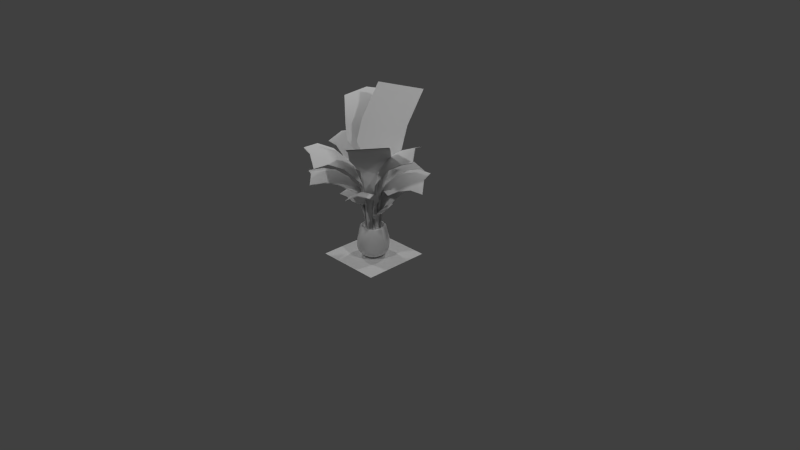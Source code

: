 # Source: plantmangrove.blend  (saved by Blender 2.70.0; exported with 4.5.12 LTS)
import bpy
from mathutils import Matrix  # noqa: F401  (used for matrix-valued properties, if any)

bpy.ops.wm.read_factory_settings(use_empty=True)
scene = bpy.context.scene
scene.name = 'Scene'

# ---- collections
col_collection_1 = bpy.data.collections.new('Collection 1'); scene.collection.children.link(col_collection_1)

# ---- materials (node trees are filled in below, after node groups)
mat_diffuse_001 = bpy.data.materials.new('DIFFUSE.001')
mat_diffuse_001.alpha_threshold = 0.0
mat_diffuse_001.use_transparent_shadow = False
mat_diffuse_001.specular_color = (0.1, 0.1, 0.1)
mat_diffuse_001.roughness = 0.5
mat_diffuse_001.line_color = (0.0, 0.0, 0.0, 1.0)
mat_diffuse = bpy.data.materials.new('DIFFUSE')
mat_diffuse.alpha_threshold = 0.0
mat_diffuse.use_transparent_shadow = False
mat_diffuse.specular_color = (0.1, 0.1, 0.1)
mat_diffuse.roughness = 0.5
mat_diffuse.line_color = (0.0, 0.0, 0.0, 1.0)

# ---- material node trees

# ---- world
world_world = bpy.data.worlds.new('World'); scene.world = world_world
world_world.color = (0.05088, 0.05088, 0.05088)
world_world.use_sun_shadow = False
world_world.sun_shadow_jitter_overblur = 0.0
world_world.cycles.sampling_method = 'NONE'
world_world.cycles.sample_map_resolution = 256
world_world.light_settings.ao_factor = 1.75

# ---- cameras
cam_camera = bpy.data.cameras.new('Camera')
cam_camera.clip_end = 100.0
cam_camera.lens = 35.0
cam_camera.sensor_width = 32.0
cam_camera.sensor_height = 18.0
cam_camera.ortho_scale = 7.314
cam_camera.dof.focus_distance = 0.0
cam_camera.dof.aperture_fstop = 128.0

# ---- lights
light_lamp_003 = bpy.data.lights.new('Lamp.003', 'POINT')
light_lamp_003.transmission_factor = 0.0
light_lamp_003.cutoff_distance = 30.0
light_lamp_003.energy = 100.0
light_lamp_003.shadow_buffer_clip_start = 1.001
light_lamp_003.shadow_soft_size = 0.1
light_lamp_003.shadow_maximum_resolution = 0.006
light_lamp_003.use_absolute_resolution = True
light_lamp_003.cycles.use_multiple_importance_sampling = False
light_lamp_002 = bpy.data.lights.new('Lamp.002', 'POINT')
light_lamp_002.transmission_factor = 0.0
light_lamp_002.cutoff_distance = 30.0
light_lamp_002.energy = 100.0
light_lamp_002.shadow_buffer_clip_start = 1.001
light_lamp_002.shadow_soft_size = 0.1
light_lamp_002.shadow_maximum_resolution = 0.006
light_lamp_002.use_absolute_resolution = True
light_lamp_002.cycles.use_multiple_importance_sampling = False
light_lamp_001 = bpy.data.lights.new('Lamp.001', 'POINT')
light_lamp_001.transmission_factor = 0.0
light_lamp_001.cutoff_distance = 30.0
light_lamp_001.energy = 100.0
light_lamp_001.shadow_buffer_clip_start = 1.001
light_lamp_001.shadow_soft_size = 0.1
light_lamp_001.shadow_maximum_resolution = 0.006
light_lamp_001.use_absolute_resolution = True
light_lamp_001.cycles.use_multiple_importance_sampling = False
light_lamp = bpy.data.lights.new('Lamp', 'POINT')
light_lamp.transmission_factor = 0.0
light_lamp.cutoff_distance = 30.0
light_lamp.energy = 100.0
light_lamp.shadow_buffer_clip_start = 1.001
light_lamp.shadow_soft_size = 0.1
light_lamp.shadow_maximum_resolution = 0.006
light_lamp.use_absolute_resolution = True
light_lamp.cycles.use_multiple_importance_sampling = False

# ---- meshes
me_s4studio_mesh_1 = bpy.data.meshes.new('s4studio_mesh_1')
me_s4studio_mesh_1.from_pydata([(0.02655, 0.1098, 0.6765), (-0.09064, 0.1031, 0.8288), (-0.4167, 0.4317, 1.128), (-0.08515, 0.1915, 0.9511), (-0.1084, 0.4995, 1.102), (-0.2274, 0.1177, 0.9183), (0.004029, 0.322, 0.9094), (0.04505, 0.05081, 0.5255), (-0.2286, 0.1189, 0.9134), (-0.08634, 0.1928, 0.9461), (-0.1096, 0.5008, 1.097), (0.02536, 0.1111, 0.6716), (-0.0456, 0.4046, 1.036), (-0.2001, 0.3716, 1.134), (-0.2744, 0.5056, 1.16), (-0.04789, 0.06757, 0.6694), (-0.3411, 0.2966, 1.106), (-0.09192, 0.1044, 0.8238), (-0.04688, 0.4059, 1.031), (-0.1851, 0.6361, 1.119), (0.005219, 0.3207, 0.9145), (0.3479, -0.1571, 0.7486), (0.04816, 0.07728, 0.3526), (-0.1989, 0.3704, 1.139), (-0.02152, 0.04221, 0.3399), (0.01016, 0.1696, 0.8436), (-0.4179, 0.433, 1.123), (0.01135, 0.1683, 0.8486), (0.3174, 0.0586, 0.7984), (-0.02033, 0.04093, 0.3448), (0.183, 0.07938, 0.7337), (-0.2756, 0.5069, 1.155), (-0.04908, 0.06885, 0.6643), (-0.2783, 0.2015, 1.04), (0.2247, 0.1088, 0.7348), (0.05814, 0.06244, 0.6914), (0.1417, 0.06574, 0.6722), (0.1072, 0.05329, 0.5113), (0.04267, 0.04981, 0.3303), (0.09522, 0.05191, 0.3183), (0.00705, 0.1002, 0.7847), (-0.1242, 0.004486, 0.7081), (-0.4616, -0.1435, 0.7462), (-0.1962, 0.0673, 0.782), (-0.4535, 0.07215, 0.8045), (-0.3053, -0.151, 0.7585), (-0.2972, 0.06464, 0.8168), (-0.4524, 0.06995, 0.8066), (-0.2961, 0.06244, 0.8188), (-0.07297, -0.05906, 0.319), (-0.08817, -0.06702, 0.5405), (-0.07096, -0.00705, 0.333), (-0.08588, -0.005402, 0.5571), (-0.1273, -0.07837, 0.6858), (-0.2044, -0.1483, 0.7238), (0.04267, 0.04862, 0.3333), (0.04505, 0.04962, 0.5286), (0.3007, 0.3076, 0.9), (0.1417, 0.06455, 0.6752), (0.2247, 0.1076, 0.7379), (0.05814, 0.06125, 0.6944), (0.00705, 0.09897, 0.7877), (0.08487, -0.04084, 0.7224), (0.06391, -0.03379, 0.3458), (-0.02445, -0.2408, 0.793), (0.01401, -0.3227, 0.9072), (-0.01172, -0.1051, 0.7301), (0.08249, -0.01666, 0.2258), (0.08048, -0.01602, 0.2281), (0.231, -0.1295, 0.9406), (0.185, 0.07883, 0.7315), (0.07517, 0.03543, 0.2378), (0.05741, -0.1214, 0.8434), (0.08515, -0.02902, 0.3634), (0.1925, -0.04743, 0.8264), (0.07645, 0.03259, 0.3777), (0.1437, -0.5464, 0.9769), (0.07142, -0.4177, 0.9644), (0.06629, -0.04898, 0.569), (0.09586, -0.2034, 0.9577), (0.08313, -0.02847, 0.3657), (-0.000824, -0.0694, 0.3464), (-0.003937, -0.09009, 0.5683), (-0.01593, -0.1004, 0.7336), (-0.02866, -0.2361, 0.7965), (0.3607, -0.353, 1.01), (0.07316, 0.03607, 0.2401), (0.08616, 0.03324, 0.5685), (0.1533, -0.2982, 1.015), (0.009797, -0.3181, 0.9106), (-0.008057, -0.08542, 0.5717), (0.0532, -0.1166, 0.8469), (-0.004944, -0.06473, 0.3498), (0.09165, -0.1987, 0.9611), (0.2884, -0.2243, 0.9978), (0.1418, -0.122, 0.611), (0.1114, 0.09385, 0.6608), (0.2155, -0.137, 0.6817), (0.3194, 0.05805, 0.7961), (0.3499, -0.1577, 0.7463), (0.09989, -0.05027, 0.547), (0.08817, 0.03259, 0.5661), (-0.1262, -0.08057, 0.6878), (-0.1231, 0.002289, 0.7102), (-0.2033, -0.1505, 0.7258), (-0.1951, 0.0651, 0.7841), (-0.4605, -0.1457, 0.7483), (-0.3042, -0.1532, 0.7606), (0.0315, 0.1696, 0.865), (0.2492, 0.1782, 0.8151), (0.08295, 0.2978, 0.9529), (0.3007, 0.3064, 0.903), (-0.07187, -0.06125, 0.3211), (-0.06986, -0.009247, 0.3351), (-0.08707, -0.06922, 0.5426), (-0.08478, -0.007599, 0.5592), (0.1072, 0.0521, 0.5143), (0.09522, 0.05063, 0.3213), (0.0315, 0.1708, 0.8619), (0.08295, 0.299, 0.9499), (0.2492, 0.1794, 0.812), (-0.1372, 0.2767, 1.067), (-0.2795, 0.2028, 1.035), (0.04697, 0.07856, 0.3476), (-0.3423, 0.2978, 1.101), (-0.1361, 0.2754, 1.072), (-0.1839, 0.6348, 1.124), (0.1093, 0.0944, 0.6631), (0.2135, -0.1363, 0.6839), (0.07444, 0.03324, 0.38), (0.1398, -0.1213, 0.6133), (0.2255, -0.4269, 1.027), (0.09788, -0.04972, 0.5493), (0.2268, -0.1247, 0.9441), (0.1883, -0.04276, 0.8299), (0.08066, -0.03617, 0.7259), (0.06208, -0.04422, 0.5724), (0.0597, -0.02912, 0.3492), (-0.2934, -0.1336, 1.028), (0.1491, -0.2935, 1.018), (0.2214, -0.4223, 1.031), (0.2842, -0.2196, 1.001), (0.3565, -0.3484, 1.014), (0.0672, -0.4129, 0.9679), (0.1395, -0.5417, 0.9804), (-0.08753, -0.4692, 1.091), (-0.3858, -0.2544, 1.132), (-0.1234, -0.1061, 0.9225), (-0.1242, -0.2218, 1.062), (-0.2166, -0.3426, 1.166), (0.004853, -0.3432, 1.001), (-0.09897, -0.04825, 0.6723), (-0.02271, -0.1959, 0.9085), (-0.08011, -0.04148, 0.3351), (-0.4575, -0.5804, 1.157), (-0.004761, -0.0889, 0.3258), (-0.026, -0.1142, 0.6704), (-0.3284, -0.7069, 1.081), (-0.4878, -0.3717, 1.159), (-0.1213, -0.1003, 0.9268), (-0.2145, -0.3368, 1.17), (0.006958, -0.3374, 1.005), (-0.08552, -0.4635, 1.095), (-0.3186, -0.4599, 1.193), (-0.6267, -0.4921, 1.122), (-0.3837, -0.2486, 1.136), (-0.2913, -0.1277, 1.032), (-0.1895, -0.5865, 1.117), (-0.1221, -0.216, 1.067), (-0.0206, -0.1902, 0.9128), (-0.09696, -0.04239, 0.6766), (-0.0239, -0.1084, 0.6748), (-0.4554, -0.5745, 1.161), (-0.0781, -0.03571, 0.3395), (-0.1875, -0.5808, 1.122), (-0.002655, -0.08313, 0.3301), (-0.3166, -0.4541, 1.197), (0.122, 0.09412, 0.8515), (-0.03873, 0.3142, 1.074), (0.08716, 0.1749, 0.972), (0.1293, 0.2745, 1.08), (0.2367, 0.2006, 0.8934), (0.2788, 0.3003, 1.001), (-0.4858, -0.3659, 1.163), (-0.3263, -0.7012, 1.086), (-0.6246, -0.4863, 1.127), (0.03681, -0.03626, 0.2555), (0.07425, 0.0119, 0.6491), (0.3759, 0.5435, 1.112), (-0.006043, 0.1141, 0.8546), (-0.08085, 0.2146, 0.9661), (0.3304, 0.4158, 1.079), (-0.08066, 0.2103, 0.9692), (0.1295, 0.2702, 1.083), (-0.03855, 0.3099, 1.077), (0.1222, 0.08982, 0.8546), (0.2369, 0.1963, 0.8965), (-0.02371, -0.01895, 0.2541), (0.01282, 0.4298, 1.152), (-0.02326, 0.02115, 0.6368), (0.2263, 0.5178, 1.191), (0.2791, 0.2959, 1.004), (0.1808, 0.39, 1.158), (0.05832, 0.5574, 1.185), (-0.00586, 0.1098, 0.8577), (-0.02353, -0.02326, 0.2572), (0.3761, 0.5392, 1.115), (0.3306, 0.4115, 1.082), (0.07444, 0.007599, 0.6522), (0.08735, 0.1706, 0.9751), (0.2338, 0.09339, 1.06), (0.3052, 0.3213, 1.157), (0.3874, 0.1298, 1.155), (0.1687, 0.03406, 0.94), (0.4945, -0.002747, 1.039), (0.2266, 0.5134, 1.194), (0.0586, 0.5531, 1.188), (0.013, 0.4255, 1.155), (0.181, 0.3857, 1.161), (0.341, -0.03919, 0.9435), (-0.02307, 0.01685, 0.64), (0.03699, -0.04056, 0.2587), (0.1516, 0.2848, 1.062), (0.02426, -0.0005494, 0.2345), (0.08762, 0.1408, 0.9437), (0.0737, 0.004395, 0.6686), (0.01053, 0.1051, 0.6631), (0.6612, 0.03388, 1.093), (-0.002289, 0.07059, 0.2352), (0.8366, 0.05539, 1.089), (0.4719, 0.3579, 1.211), (0.6472, 0.3794, 1.207), (0.5541, 0.1664, 1.209), (0.7295, 0.188, 1.205), (0.4949, -0.008515, 1.043), (0.3413, -0.04496, 0.9481), (0.3055, 0.3155, 1.161), (0.169, 0.02829, 0.9445), (0.3878, 0.1241, 1.159), (0.152, 0.2791, 1.066), (0.2342, 0.08753, 1.064), (0.08799, 0.135, 0.9482), (0.07407, -0.001373, 0.6731), (0.02463, -0.006409, 0.239), (-0.001923, 0.06482, 0.2397), (0.0109, 0.09934, 0.6676), (0.8369, 0.04962, 1.094), (0.4723, 0.352, 1.216), (0.5545, 0.1606, 1.214), (0.6476, 0.3736, 1.212), (0.2356, 0.2366, 1.379), (0.3096, 0.02646, 1.418), (0.4615, -0.1331, 1.343), (0.7299, 0.1822, 1.21), (0.8199, -0.0813, 1.524), (0.5939, 0.2884, 1.56), (0.6423, -0.08945, 1.45), (0.6845, 0.08964, 1.62), (0.6845, 0.08964, 1.62), (0.09247, 0.2143, 1.206), (0.6616, 0.02802, 1.098), (0.4832, 0.06043, 1.542), (0.3184, -0.1554, 1.17), (0.4163, 0.2803, 1.486), (0.1014, -0.08524, 0.7051), (0.158, -0.07993, 1.026), (0.1643, 0.0006409, 1.252), (0.05942, 0.07627, 1.028), (0.01447, 0.02893, 0.6968), (0.0455, -0.03379, 0.2343), (0.6804, 0.08588, 1.624), (-0.02692, 0.03845, 0.2339), (0.8158, -0.08515, 1.528), (0.5898, 0.2847, 1.564), (0.4574, -0.137, 1.347), (0.6804, 0.08588, 1.624), (0.6382, -0.0933, 1.454), (0.479, 0.05658, 1.546), (0.2315, 0.2327, 1.383), (0.3054, 0.02261, 1.422), (0.4122, 0.2765, 1.49), (0.3144, -0.1591, 1.174), (0.0553, 0.07242, 1.032), (0.1601, -0.003113, 1.256), (0.1539, -0.08378, 1.03), (0.08835, 0.2106, 1.21), (0.04175, -0.03791, 0.2383), (-0.03076, 0.03433, 0.238), (0.01071, 0.02481, 0.7008), (0.0976, -0.08936, 0.709), (0.4342, -0.07847, 1.585), (0.1073, -0.4533, 1.568), (0.6954, -0.3272, 1.747), (0.3685, -0.7022, 1.73), (0.3206, 0.03516, 1.407), (0.01282, -0.169, 1.186), (0.1383, -0.025, 1.193), (-0.006226, -0.3398, 1.39), (0.08991, -0.0009156, 0.7894), (0.01538, -0.0933, 0.3836), (0.07947, -0.01978, 0.387), (0.004486, -0.09888, 0.7849), (0.4392, -0.07847, 1.578), (0.1123, -0.4533, 1.561), (0.3735, -0.7022, 1.723), (0.7003, -0.3272, 1.74), (0.01785, -0.169, 1.18), (0.1434, -0.025, 1.186), (-0.00119, -0.3398, 1.384), (-0.5567, -0.5934, 1.474), (-0.1295, -0.7819, 1.375), (-0.4662, -0.4494, 1.515), (-0.3696, -0.2852, 1.433), (0.08451, -0.01978, 0.3802), (-0.3281, -0.6768, 1.477), (0.09485, -0.0009156, 0.7825), (-0.137, -0.3704, 1.452), (0.02042, -0.0933, 0.3769), (0.3257, 0.03516, 1.4), (0.009522, -0.09888, 0.7782), (0.05759, -0.4737, 1.333), (-0.039, -0.6379, 1.415), (0.1258, -0.3392, 1.174), (0.08323, -0.2137, 1.052), (-0.2375, -0.5328, 1.518), (-0.05988, -0.2402, 1.288), (-0.282, -0.1598, 1.253), (-0.1263, -0.1212, 1.101), (0.04349, -0.09989, 0.2466), (-0.4647, -0.4482, 1.518), (-0.08945, -0.07746, 0.7674), (-0.06931, -0.05008, 0.2728), (0.08121, -0.1528, 0.7277), (-0.3678, -0.2824, 1.434), (0.05942, -0.4709, 1.335), (-0.327, -0.6753, 1.482), (-0.2359, -0.5316, 1.521), (-0.1285, -0.7804, 1.379), (-0.5557, -0.5919, 1.478), (-0.1351, -0.3675, 1.453), (-0.03745, -0.6367, 1.418), (0.1276, -0.3364, 1.175), (-0.1244, -0.1185, 1.102), (0.08506, -0.2109, 1.053), (-0.2802, -0.1569, 1.254), (0.04532, -0.09705, 0.2478), (0.2952, 0.6033, 2.13), (-0.2623, 0.3789, 2.151), (-0.08762, -0.07471, 0.7687), (-0.05805, -0.2374, 1.29), (-0.04972, -0.02811, 0.3015), (0.06995, 0.02005, 0.2971), (-0.0412, -0.03269, 0.7522), (0.1182, 0.0315, 0.7463), (-0.06656, -0.01785, 1.239), (-0.2234, -0.03058, 1.498), (0.3342, 0.1938, 1.478), (0.3311, 0.2968, 1.757), (-0.2265, 0.07242, 1.778), (0.1477, 0.0683, 1.231), (-0.06748, -0.04734, 0.2741), (0.08304, -0.15, 0.7289), (0.2952, 0.6085, 2.13), (0.3311, 0.3021, 1.757), (-0.06656, -0.01264, 1.239), (-0.2623, 0.3841, 2.151), (-0.2265, 0.07773, 1.778), (-0.2234, -0.02536, 1.498), (-0.1868, 0.2677, 1.235), (-0.4225, 0.1127, 1.358), (-0.3403, 0.3042, 1.36), (-0.2313, 0.003021, 1.1), (-0.5027, -0.03754, 1.244), (0.1477, 0.07361, 1.231), (-0.04972, -0.02289, 0.3015), (0.3342, 0.199, 1.478), (0.06995, 0.02527, 0.2971), (-0.3491, -0.07398, 1.119), (0.1182, 0.03671, 0.7463), (-0.0412, -0.02738, 0.7522), (-0.1539, 0.135, 1.102), (-0.03598, 0.04788, 0.3372), (-0.8447, 0.0206, 1.315), (-0.6693, -0.0009156, 1.31), (-0.14, -0.001373, 0.8273), (-0.269, 0.07618, 1.233), (-0.2663, 0.07618, 1.24), (-0.3377, 0.3042, 1.367), (-0.42, 0.1127, 1.365), (-0.2287, 0.003021, 1.106), (-0.5, -0.03754, 1.25), (-0.7646, 0.1708, 1.429), (-0.6824, 0.3623, 1.431), (-0.507, 0.3407, 1.427), (-0.5893, 0.1492, 1.425), (-0.3465, -0.07398, 1.126), (-0.08991, -0.006409, 0.3348), (-0.07682, 0.09934, 0.8218), (-0.08726, -0.006409, 0.3416), (-0.1373, -0.001373, 0.8341), (-0.8421, 0.0206, 1.321), (-0.1513, 0.135, 1.109), (-0.1841, 0.2677, 1.242), (-0.6667, -0.0009156, 1.317), (-0.5463, 0.7535, 1.91), (-0.3357, 0.2532, 1.74), (-0.2445, 0.5035, 1.705), (-0.6835, 0.1821, 1.804), (-0.8345, 0.3071, 1.866), (-0.03333, 0.04788, 0.3439), (-0.5044, 0.3407, 1.433), (-0.07416, 0.09934, 0.8285), (-0.5866, 0.1492, 1.431), (-0.5325, 0.05713, 1.661), (-0.762, 0.1708, 1.436), (-0.6797, 0.3623, 1.438), (-0.4006, -0.04267, 1.475), (-0.1125, 0.4037, 1.519), (-0.2037, 0.1534, 1.555), (-0.4866, 0.3781, 1.883), (-0.3954, 0.6285, 1.847), (-0.6676, 0.5365, 1.963), (-0.5496, 0.7539, 1.903), (-0.3389, 0.2536, 1.733), (-0.2477, 0.5039, 1.697), (-0.6867, 0.1826, 1.796), (-0.5357, 0.05759, 1.653), (-0.03726, -0.04761, 0.3175), (0.03864, 0.07398, 0.3398), (0.00531, 0.1199, 0.9403), (-0.1096, -0.064, 0.9067), (-0.8377, 0.3075, 1.859), (-0.2133, 0.003845, 1.292), (-0.07233, 0.2297, 1.333), (-0.2069, 0.1538, 1.547), (-0.1157, 0.4041, 1.511), (-0.4898, 0.3786, 1.875), (-0.3986, 0.6289, 1.84), (-0.6708, 0.537, 1.955), (-0.07554, 0.2302, 1.326), (-0.03745, 0.06482, 2.834e-09), (-0.06482, -0.03745, -1.637e-09), (0.06482, -0.03745, -1.637e-09), (0.03745, -0.06482, -2.834e-09), (-0.03745, -0.06482, -2.834e-09), (-0.2165, 0.004303, 1.284), (-0.04047, -0.04715, 0.3099), (0.03543, 0.07444, 0.3321), (-0.4038, -0.04221, 1.467), (0.0, -0.07489, -3.274e-09), (0.002014, 0.1204, 0.9326), (-0.1128, -0.06354, 0.899), (-0.07489, 0.0, 0.0), (0.06482, 0.03745, 1.637e-09), (0.06482, -0.03745, -1.637e-09), (0.03745, 0.06482, 2.834e-09), (0.0, 0.07489, 3.274e-09), (-0.06482, 0.03745, 1.637e-09), (0.03745, 0.06482, 2.834e-09), (0.06482, 0.03745, 1.637e-09), (0.07489, 0.0, 0.0), (-0.1205, -0.06958, 0.02619), (-0.1391, -1.145e-09, 0.02619), (-0.07489, 0.0, 0.0), (-0.03745, -0.06482, -2.834e-09), (0.03745, -0.06482, -2.834e-09), (0.0, -0.07489, -3.274e-09), (-0.06482, -0.03745, -1.637e-09), (0.07489, 0.0, 0.0), (0.07489, 0.0, 0.0), (0.0, -0.1311, 0.3883), (-0.07489, 0.0, 0.0), (-0.06482, 0.03745, 1.637e-09), (0.0, 0.07489, 3.274e-09), (-0.03745, 0.06482, 2.834e-09), (-0.06556, -0.1135, 0.3883), (-0.1228, -0.07087, 0.4217), (-0.1417, -1.843e-08, 0.4217), (-0.1311, -1.697e-08, 0.3883), (-0.1135, -0.06556, 0.3883), (-0.06556, -0.1135, 0.3883), (-0.1135, -0.06556, 0.3883), (0.0, -0.1311, 0.3883), (-0.1391, -1.145e-09, 0.02619), (0.1135, -0.06556, 0.3883), (-0.07087, -0.1228, 0.4217), (0.06556, -0.1135, 0.3883), (0.0, -0.1417, 0.4217), (0.1135, -0.06556, 0.3883), (0.1228, -0.07087, 0.4217), (0.1311, -1.697e-08, 0.3883), (0.1417, -1.843e-08, 0.4217), (0.0, -0.1417, 0.4217), (-0.07087, -0.1228, 0.4217), (0.06556, -0.1135, 0.3883), (0.07087, -0.1228, 0.4217), (0.1228, -0.07087, 0.4217), (0.1417, -1.843e-08, 0.4217), (-0.1417, -1.843e-08, 0.4217), (-0.1228, -0.07087, 0.4217), (0.07087, -0.1228, 0.4217), (0.0, -0.1391, 0.02619), (-0.06958, -0.1205, 0.02619), (0.1391, -1.145e-09, 0.02619), (0.06958, -0.1205, 0.02619), (-0.09128, -0.1581, 0.06198), (0.1205, -0.06958, 0.02619), (0.0, -0.1826, 0.06198), (-0.1826, -2.709e-09, 0.06198), (0.1826, -2.709e-09, 0.06198), (0.09128, -0.1581, 0.06198), (-0.1581, -0.09128, 0.06198), (-0.181, -0.1046, 0.1243), (-0.209, -5.435e-09, 0.1243), (0.181, -0.1046, 0.1243), (-0.1046, -0.181, 0.1243), (0.0, -0.209, 0.1243), (0.1581, -0.09128, 0.06198), (0.2141, -8.749e-09, 0.2001), (0.1689, -1.787e-08, 0.4088), (-0.2141, -8.749e-09, 0.2001), (-0.1854, -0.107, 0.2001), (-0.1689, -1.787e-08, 0.4088), (-0.107, -0.1854, 0.2001), (-0.08442, -0.1463, 0.4088), (0.0, -0.1689, 0.4088), (0.0, -0.2141, 0.2001), (-0.1463, -0.08442, 0.4088), (0.1046, -0.181, 0.1243), (0.209, -5.435e-09, 0.1243), (0.06556, 0.1135, 0.3883), (0.107, -0.1854, 0.2001), (0.1854, -0.107, 0.2001), (0.1463, -0.08442, 0.4088), (0.08442, -0.1463, 0.4088), (0.0, 0.1311, 0.3883), (-0.06556, 0.1135, 0.3883), (-0.1417, -1.843e-08, 0.4217), (-0.1135, 0.06556, 0.3883), (-0.1228, 0.07087, 0.4217), (-0.07087, 0.1228, 0.4217), (-0.06556, 0.1135, 0.3883), (0.0, 0.1417, 0.4217), (-0.1135, 0.06556, 0.3883), (0.1135, 0.06556, 0.3883), (0.0, 0.1311, 0.3883), (-0.1311, -1.697e-08, 0.3883), (0.1311, -1.697e-08, 0.3883), (0.1228, 0.07087, 0.4217), (0.1311, -1.697e-08, 0.3883), (0.1417, -1.843e-08, 0.4217), (-0.1311, -1.697e-08, 0.3883), (0.06556, 0.1135, 0.3883), (0.0, 0.1417, 0.4217), (0.1135, 0.06556, 0.3883), (0.07087, 0.1228, 0.4217), (0.1417, -1.843e-08, 0.4217), (-0.1417, -1.843e-08, 0.4217), (-0.1228, 0.07087, 0.4217), (-0.07087, 0.1228, 0.4217), (0.1228, 0.07087, 0.4217), (0.0, 0.1391, 0.02619), (0.07087, 0.1228, 0.4217), (-0.1205, 0.06958, 0.02619), (-0.06958, 0.1205, 0.02619), (0.1205, 0.06958, 0.02619), (0.1391, -1.145e-09, 0.02619), (0.06958, 0.1205, 0.02619), (0.0, 0.1826, 0.06198), (-0.1826, -2.709e-09, 0.06198), (-0.1581, 0.09128, 0.06198), (-0.09128, 0.1581, 0.06198), (0.1826, -2.709e-09, 0.06198), (0.09128, 0.1581, 0.06198), (0.1581, 0.09128, 0.06198), (0.0, 0.209, 0.1243), (-0.1046, 0.181, 0.1243), (-0.209, -5.435e-09, 0.1243), (-0.181, 0.1046, 0.1243), (0.209, -5.435e-09, 0.1243), (0.0, 0.2141, 0.2001), (0.0, 0.1689, 0.4088), (0.181, 0.1046, 0.1243), (0.1046, 0.181, 0.1243), (-0.08442, 0.1463, 0.4088), (-0.1463, 0.08442, 0.4088), (-0.107, 0.1854, 0.2001), (-0.1854, 0.107, 0.2001), (-0.1689, -1.787e-08, 0.4088), (0.1689, -1.787e-08, 0.4088), (-0.2141, -8.749e-09, 0.2001), (0.2141, -8.749e-09, 0.2001), (0.107, 0.1854, 0.2001), (0.08442, 0.1463, 0.4088), (0.1854, 0.107, 0.2001), (0.1463, 0.08442, 0.4088)], [], [(44, 45, 42), (44, 46, 45), (45, 46, 43), (45, 43, 54), (54, 43, 41), (54, 41, 53), (53, 41, 52), (53, 52, 50), (50, 52, 51), (50, 51, 49), (107, 47, 106), (107, 48, 47), (105, 48, 107), (105, 107, 104), (103, 105, 104), (103, 104, 102), (115, 103, 102), (115, 102, 114), (113, 115, 114), (113, 114, 112), (109, 111, 110), (109, 110, 108), (59, 109, 108), (59, 108, 61), (59, 61, 60), (59, 60, 58), (58, 60, 56), (58, 56, 116), (116, 56, 55), (116, 55, 117), (120, 119, 57), (120, 118, 119), (118, 120, 34), (118, 34, 40), (34, 35, 40), (34, 36, 35), (36, 7, 35), (36, 37, 7), (37, 38, 7), (37, 39, 38), (123, 24, 32), (123, 32, 11), (11, 32, 17), (11, 17, 25), (25, 17, 9), (6, 25, 9), (6, 9, 121), (6, 121, 18), (18, 121, 13), (18, 13, 10), (8, 9, 17), (122, 9, 8), (122, 121, 9), (124, 121, 122), (124, 13, 121), (124, 31, 13), (10, 13, 31), (10, 31, 19), (124, 26, 31), (22, 15, 29), (22, 0, 15), (0, 1, 15), (0, 27, 1), (1, 27, 3), (3, 5, 1), (33, 5, 3), (33, 3, 125), (16, 33, 125), (27, 20, 3), (20, 125, 3), (20, 12, 125), (12, 23, 125), (16, 125, 23), (14, 16, 23), (14, 2, 16), (12, 4, 23), (4, 14, 23), (4, 126, 14), (128, 21, 28), (128, 28, 30), (130, 128, 30), (130, 30, 127), (130, 127, 87), (130, 87, 132), (132, 87, 129), (132, 129, 80), (80, 129, 86), (80, 86, 68), (97, 98, 99), (97, 70, 98), (70, 97, 95), (70, 95, 96), (95, 101, 96), (95, 100, 101), (100, 75, 101), (100, 73, 75), (73, 71, 75), (73, 67, 71), (81, 63, 78), (81, 78, 82), (82, 78, 62), (82, 62, 66), (66, 62, 72), (64, 66, 72), (64, 72, 79), (64, 79, 65), (65, 79, 88), (65, 88, 77), (74, 72, 62), (69, 72, 74), (69, 79, 72), (94, 79, 69), (94, 88, 79), (94, 131, 88), (77, 88, 131), (77, 131, 76), (94, 85, 131), (92, 136, 137), (92, 90, 136), (90, 135, 136), (90, 83, 135), (135, 83, 91), (91, 134, 135), (133, 134, 91), (133, 91, 93), (141, 133, 93), (83, 84, 91), (84, 93, 91), (84, 89, 93), (89, 139, 93), (141, 93, 139), (140, 141, 139), (140, 142, 141), (89, 143, 139), (143, 140, 139), (143, 144, 140), (156, 153, 155), (151, 153, 156), (147, 151, 156), (147, 156, 152), (147, 152, 148), (138, 147, 148), (138, 148, 149), (138, 149, 146), (146, 149, 163), (146, 163, 158), (150, 148, 152), (150, 145, 148), (148, 145, 149), (167, 149, 145), (167, 163, 149), (167, 154, 163), (158, 163, 154), (158, 154, 164), (167, 157, 154), (173, 171, 175), (173, 170, 171), (171, 170, 159), (171, 159, 169), (169, 159, 168), (168, 161, 169), (162, 161, 168), (162, 168, 160), (174, 162, 160), (159, 166, 168), (166, 160, 168), (166, 165, 160), (165, 176, 160), (174, 160, 176), (172, 174, 176), (172, 184, 174), (165, 183, 176), (183, 172, 176), (183, 185, 172), (199, 186, 197), (187, 186, 199), (187, 199, 189), (187, 189, 177), (177, 189, 179), (181, 177, 179), (181, 179, 180), (181, 180, 182), (182, 180, 202), (182, 202, 191), (190, 179, 189), (178, 179, 190), (178, 180, 179), (198, 180, 178), (198, 202, 180), (203, 202, 198), (203, 200, 202), (191, 202, 200), (191, 200, 188), (221, 220, 205), (221, 208, 220), (208, 204, 220), (208, 195, 204), (204, 195, 209), (209, 192, 204), (194, 192, 209), (194, 209, 193), (217, 194, 193), (217, 193, 218), (216, 217, 218), (195, 196, 209), (196, 193, 209), (196, 201, 193), (201, 218, 193), (201, 207, 218), (207, 215, 218), (216, 218, 215), (207, 206, 215), (226, 223, 228), (225, 223, 226), (224, 225, 226), (213, 225, 224), (213, 224, 210), (219, 213, 210), (219, 210, 212), (219, 212, 214), (214, 212, 232), (214, 232, 227), (222, 210, 224), (211, 210, 222), (211, 212, 210), (230, 212, 211), (230, 232, 212), (231, 232, 230), (231, 233, 232), (227, 232, 233), (227, 233, 229), (243, 245, 244), (243, 242, 245), (242, 241, 245), (242, 237, 241), (241, 237, 240), (240, 239, 241), (236, 239, 240), (236, 240, 238), (247, 236, 238), (247, 238, 248), (249, 247, 248), (237, 235, 240), (235, 238, 240), (235, 234, 238), (234, 248, 238), (234, 260, 248), (260, 253, 248), (249, 248, 253), (260, 246, 253), (254, 256, 258), (258, 256, 261), (256, 252, 261), (261, 252, 251), (261, 251, 263), (255, 261, 263), (255, 257, 261), (252, 262, 251), (251, 262, 266), (251, 266, 250), (263, 251, 250), (262, 265, 266), (265, 267, 266), (259, 266, 267), (250, 266, 259), (264, 267, 265), (264, 268, 267), (264, 269, 268), (268, 269, 271), (276, 272, 270), (276, 270, 277), (274, 276, 277), (274, 277, 279), (281, 274, 279), (281, 279, 283), (284, 281, 283), (282, 284, 283), (289, 284, 282), (279, 277, 280), (279, 280, 278), (283, 279, 278), (283, 278, 285), (283, 285, 282), (277, 273, 280), (277, 275, 273), (289, 282, 288), (286, 289, 288), (286, 288, 287), (291, 293, 292), (291, 292, 290), (297, 291, 290), (297, 290, 294), (297, 294, 296), (297, 296, 295), (301, 295, 296), (301, 296, 298), (301, 298, 300), (301, 300, 299), (303, 305, 304), (303, 302, 305), (302, 303, 308), (302, 308, 318), (308, 307, 318), (308, 306, 307), (307, 306, 319), (307, 319, 315), (319, 313, 315), (319, 317, 313), (311, 314, 309), (311, 324, 314), (321, 314, 324), (321, 310, 314), (311, 312, 324), (324, 312, 316), (316, 321, 324), (320, 321, 316), (320, 316, 325), (320, 325, 322), (323, 322, 325), (312, 326, 316), (316, 326, 325), (327, 325, 326), (323, 325, 327), (330, 323, 327), (330, 332, 323), (331, 332, 330), (331, 328, 332), (329, 338, 335), (329, 335, 336), (333, 329, 336), (333, 336, 339), (344, 333, 339), (344, 339, 349), (349, 342, 344), (335, 340, 336), (340, 339, 336), (340, 334, 339), (334, 349, 339), (334, 341, 349), (341, 343, 349), (349, 343, 342), (348, 342, 343), (348, 343, 361), (360, 348, 361), (335, 337, 340), (360, 361, 345), (357, 346, 347), (357, 347, 358), (356, 357, 358), (356, 358, 355), (359, 356, 355), (359, 355, 354), (359, 354, 352), (359, 352, 353), (351, 353, 352), (351, 352, 350), (363, 365, 362), (363, 366, 365), (366, 363, 375), (366, 375, 367), (367, 375, 373), (367, 373, 364), (373, 379, 364), (373, 378, 379), (379, 378, 376), (379, 376, 374), (396, 397, 381), (396, 384, 397), (384, 380, 397), (384, 371, 380), (380, 371, 385), (385, 368, 380), (370, 368, 385), (370, 385, 369), (393, 370, 369), (393, 369, 394), (392, 393, 394), (371, 377, 385), (385, 377, 372), (385, 372, 369), (372, 394, 369), (372, 383, 394), (383, 391, 394), (392, 394, 391), (383, 382, 391), (411, 398, 409), (399, 398, 411), (399, 411, 401), (399, 401, 389), (389, 401, 386), (395, 389, 386), (390, 395, 386), (390, 386, 388), (390, 388, 412), (390, 412, 403), (402, 386, 401), (387, 386, 402), (387, 388, 386), (410, 388, 387), (410, 412, 388), (415, 412, 410), (415, 414, 412), (403, 412, 414), (403, 414, 400), (420, 404, 421), (420, 421, 419), (406, 420, 419), (406, 419, 405), (417, 406, 405), (417, 405, 418), (417, 418, 433), (419, 421, 408), (419, 408, 407), (405, 419, 407), (405, 407, 413), (418, 405, 413), (418, 413, 416), (418, 416, 432), (432, 433, 418), (432, 429, 433), (432, 430, 429), (428, 429, 430), (428, 430, 427), (438, 422, 437), (438, 437, 436), (431, 438, 436), (431, 436, 425), (425, 436, 423), (425, 423, 426), (426, 423, 434), (426, 434, 448), (436, 437, 424), (436, 424, 423), (423, 424, 435), (423, 435, 434), (434, 435, 439), (439, 445, 434), (448, 434, 445), (445, 439, 450), (445, 450, 451), (451, 450, 447), (451, 447, 446), (444, 441, 449), (449, 441, 443), (443, 441, 442), (442, 441, 469), (469, 441, 452), (452, 453, 469), (452, 455, 453), (452, 456, 455), (457, 456, 452), (440, 456, 457), (503, 454, 468), (503, 506, 454), (506, 465, 454), (506, 504, 465), (504, 466, 465), (504, 501, 466), (501, 464, 466), (517, 506, 503), (510, 506, 517), (510, 504, 506), (507, 504, 510), (507, 501, 504), (505, 501, 507), (505, 502, 501), (501, 502, 464), (502, 467, 464), (517, 503, 509), (514, 517, 509), (528, 517, 514), (528, 510, 517), (516, 510, 528), (516, 507, 510), (515, 507, 516), (515, 505, 507), (514, 509, 529), (532, 514, 529), (531, 514, 532), (531, 528, 514), (526, 528, 531), (526, 516, 528), (523, 516, 526), (523, 515, 516), (521, 515, 523), (521, 512, 515), (512, 505, 515), (532, 529, 518), (518, 533, 532), (532, 533, 534), (532, 534, 531), (531, 534, 525), (531, 525, 526), (526, 525, 524), (526, 524, 523), (523, 524, 527), (523, 527, 521), (518, 519, 533), (519, 496, 533), (533, 496, 500), (533, 500, 534), (534, 500, 492), (534, 492, 525), (525, 492, 493), (525, 493, 524), (524, 493, 499), (524, 499, 527), (519, 497, 496), (527, 499, 498), (527, 498, 522), (521, 527, 522), (521, 522, 520), (520, 512, 521), (520, 513, 512), (513, 511, 512), (512, 511, 505), (505, 511, 461), (505, 461, 502), (502, 461, 467), (461, 463, 467), (461, 462, 463), (513, 508, 511), (511, 508, 462), (511, 462, 461), (566, 460, 459), (566, 459, 565), (566, 565, 574), (566, 574, 572), (572, 574, 582), (572, 582, 579), (579, 582, 594), (579, 594, 591), (565, 459, 458), (565, 458, 567), (565, 567, 573), (565, 573, 574), (574, 573, 583), (574, 583, 582), (582, 583, 592), (582, 592, 594), (593, 594, 592), (593, 595, 594), (595, 591, 594), (595, 589, 591), (567, 458, 473), (567, 473, 561), (567, 561, 568), (567, 568, 573), (573, 568, 575), (573, 575, 583), (583, 575, 580), (583, 580, 592), (581, 592, 580), (581, 593, 592), (561, 473, 474), (561, 474, 564), (561, 564, 571), (561, 571, 568), (568, 571, 576), (568, 576, 575), (575, 576, 586), (575, 586, 580), (584, 580, 586), (584, 581, 580), (564, 474, 472), (564, 472, 563), (564, 563, 570), (564, 570, 571), (571, 570, 578), (571, 578, 576), (576, 578, 587), (576, 587, 586), (585, 586, 587), (585, 584, 586), (563, 472, 471), (563, 471, 483), (570, 563, 483), (570, 483, 569), (570, 569, 577), (570, 577, 578), (578, 577, 590), (578, 590, 587), (588, 587, 590), (588, 585, 587), (557, 585, 588), (557, 558, 585), (558, 584, 585), (558, 559, 584), (559, 581, 584), (559, 553, 581), (553, 593, 581), (553, 562, 593), (562, 595, 593), (562, 560, 595), (560, 589, 595), (560, 556, 589), (481, 475, 546), (546, 475, 470), (546, 470, 486), (546, 486, 484), (546, 484, 547), (544, 546, 547), (530, 546, 544), (535, 546, 530), (541, 546, 535), (541, 543, 546), (477, 479, 478), (477, 476, 479), (476, 480, 479), (476, 485, 480), (485, 482, 480), (485, 487, 482), (487, 494, 482), (487, 495, 494), (495, 488, 494), (495, 489, 488), (489, 490, 488), (489, 491, 490), (538, 537, 551), (538, 539, 537), (536, 539, 538), (536, 540, 539), (545, 540, 536), (545, 542, 540), (552, 542, 545), (552, 555, 542), (554, 555, 552), (554, 548, 555), (549, 548, 554), (549, 550, 548)])
me_s4studio_mesh_1.polygons.foreach_set('use_smooth', [True] * 630)
_uv = me_s4studio_mesh_1.uv_layers.new(name='uv_0')
_uv.uv.foreach_set('vector', [0.9003, 0.6437, 0.6759, 0.5883, 0.6961, 0.6437, 0.9003, 0.6437, 0.9257, 0.5883, 0.6759, 0.5883, 0.6759, 0.5883, 0.9257, 0.5883, 0.9161, 0.5522, 0.6759, 0.5883, 0.9161, 0.5522, 0.6744, 0.5522, 0.6744, 0.5522, 0.9161, 0.5522, 0.8325, 0.5208, 0.6744, 0.5522, 0.8325, 0.5208, 0.7397, 0.5208, 0.7397, 0.5208, 0.8325, 0.5208, 0.8298, 0.4706, 0.7397, 0.5208, 0.8298, 0.4706, 0.7608, 0.4706, 0.7608, 0.4706, 0.8298, 0.4706, 0.8234, 0.3974, 0.7608, 0.4706, 0.8234, 0.3974, 0.7651, 0.3974, 0.6759, 0.5883, 0.9003, 0.6437, 0.6961, 0.6437, 0.6759, 0.5883, 0.9257, 0.5883, 0.9003, 0.6437, 0.9161, 0.5522, 0.9257, 0.5883, 0.6759, 0.5883, 0.9161, 0.5522, 0.6759, 0.5883, 0.6744, 0.5522, 0.8325, 0.5208, 0.9161, 0.5522, 0.6744, 0.5522, 0.8325, 0.5208, 0.6744, 0.5522, 0.7397, 0.5208, 0.8298, 0.4706, 0.8325, 0.5208, 0.7397, 0.5208, 0.8298, 0.4706, 0.7397, 0.5208, 0.7608, 0.4706, 0.8234, 0.3974, 0.8298, 0.4706, 0.7608, 0.4706, 0.8234, 0.3974, 0.7608, 0.4706, 0.7651, 0.3974, 0.9274, 0.5837, 0.9046, 0.6437, 0.7024, 0.6437, 0.9274, 0.5837, 0.7024, 0.6437, 0.6759, 0.5837, 0.9109, 0.5509, 0.9274, 0.5837, 0.6759, 0.5837, 0.9109, 0.5509, 0.6759, 0.5837, 0.6716, 0.5509, 0.9109, 0.5509, 0.6716, 0.5509, 0.7456, 0.5235, 0.9109, 0.5509, 0.7456, 0.5235, 0.8375, 0.5235, 0.8375, 0.5235, 0.7456, 0.5235, 0.7711, 0.4728, 0.8375, 0.5235, 0.7711, 0.4728, 0.8395, 0.4728, 0.8395, 0.4728, 0.7711, 0.4728, 0.7778, 0.4152, 0.8395, 0.4728, 0.7778, 0.4152, 0.8355, 0.4152, 0.9274, 0.5837, 0.7024, 0.6437, 0.9046, 0.6437, 0.9274, 0.5837, 0.6759, 0.5837, 0.7024, 0.6437, 0.6759, 0.5837, 0.9274, 0.5837, 0.9109, 0.5509, 0.6759, 0.5837, 0.9109, 0.5509, 0.6716, 0.5509, 0.9109, 0.5509, 0.7456, 0.5235, 0.6716, 0.5509, 0.9109, 0.5509, 0.8375, 0.5235, 0.7456, 0.5235, 0.8375, 0.5235, 0.7711, 0.4728, 0.7456, 0.5235, 0.8375, 0.5235, 0.8395, 0.4728, 0.7711, 0.4728, 0.8395, 0.4728, 0.7778, 0.4152, 0.7711, 0.4728, 0.8395, 0.4728, 0.8355, 0.4152, 0.7778, 0.4152, 0.8023, 0.06039, 0.7062, 0.05874, 0.7039, 0.1606, 0.8023, 0.06039, 0.7039, 0.1606, 0.8099, 0.1621, 0.8099, 0.1621, 0.7039, 0.1606, 0.6851, 0.2123, 0.8099, 0.1621, 0.6851, 0.2123, 0.8353, 0.2178, 0.8353, 0.2178, 0.6851, 0.2123, 0.7683, 0.2535, 0.9475, 0.2552, 0.8353, 0.2178, 0.7683, 0.2535, 0.9475, 0.2552, 0.7683, 0.2535, 0.7685, 0.2951, 0.9475, 0.2552, 0.7685, 0.2951, 0.9439, 0.3017, 0.9439, 0.3017, 0.7685, 0.2951, 0.7687, 0.3291, 0.9439, 0.3017, 0.7687, 0.3291, 0.9136, 0.3412, 0.585, 0.25, 0.7683, 0.2535, 0.6851, 0.2123, 0.5954, 0.2931, 0.7683, 0.2535, 0.585, 0.25, 0.5954, 0.2931, 0.7685, 0.2951, 0.7683, 0.2535, 0.6112, 0.3287, 0.7685, 0.2951, 0.5954, 0.2931, 0.6112, 0.3287, 0.7687, 0.3291, 0.7685, 0.2951, 0.6112, 0.3287, 0.7693, 0.3774, 0.7687, 0.3291, 0.9136, 0.3412, 0.7687, 0.3291, 0.7693, 0.3774, 0.9136, 0.3412, 0.7693, 0.3774, 0.9229, 0.3922, 0.6112, 0.3287, 0.6104, 0.376, 0.7693, 0.3774, 0.8023, 0.06039, 0.7039, 0.1606, 0.7062, 0.05874, 0.8023, 0.06039, 0.8099, 0.1621, 0.7039, 0.1606, 0.8099, 0.1621, 0.6851, 0.2123, 0.7039, 0.1606, 0.8099, 0.1621, 0.8353, 0.2178, 0.6851, 0.2123, 0.6851, 0.2123, 0.8353, 0.2178, 0.7683, 0.2535, 0.7683, 0.2535, 0.585, 0.25, 0.6851, 0.2123, 0.5954, 0.2931, 0.585, 0.25, 0.7683, 0.2535, 0.5954, 0.2931, 0.7683, 0.2535, 0.7685, 0.2951, 0.6112, 0.3287, 0.5954, 0.2931, 0.7685, 0.2951, 0.8353, 0.2178, 0.9475, 0.2552, 0.7683, 0.2535, 0.9475, 0.2552, 0.7685, 0.2951, 0.7683, 0.2535, 0.9475, 0.2552, 0.9439, 0.3017, 0.7685, 0.2951, 0.9439, 0.3017, 0.7687, 0.3291, 0.7685, 0.2951, 0.6112, 0.3287, 0.7685, 0.2951, 0.7687, 0.3291, 0.7693, 0.3774, 0.6112, 0.3287, 0.7687, 0.3291, 0.7693, 0.3774, 0.6104, 0.376, 0.6112, 0.3287, 0.9439, 0.3017, 0.9136, 0.3412, 0.7687, 0.3291, 0.9136, 0.3412, 0.7693, 0.3774, 0.7687, 0.3291, 0.9136, 0.3412, 0.9229, 0.3922, 0.7693, 0.3774, 0.9258, 0.5875, 0.9183, 0.6437, 0.7072, 0.6437, 0.9258, 0.5875, 0.7072, 0.6437, 0.6759, 0.5875, 0.9021, 0.5516, 0.9258, 0.5875, 0.6759, 0.5875, 0.9021, 0.5516, 0.6759, 0.5875, 0.6836, 0.5516, 0.9021, 0.5516, 0.6836, 0.5516, 0.7392, 0.5218, 0.9021, 0.5516, 0.7392, 0.5218, 0.8231, 0.5217, 0.8231, 0.5217, 0.7392, 0.5218, 0.7558, 0.4573, 0.8231, 0.5217, 0.7558, 0.4573, 0.8182, 0.4573, 0.8182, 0.4573, 0.7558, 0.4573, 0.7654, 0.4094, 0.8182, 0.4573, 0.7654, 0.4094, 0.8181, 0.4094, 0.9258, 0.5875, 0.7072, 0.6437, 0.9183, 0.6437, 0.9258, 0.5875, 0.6759, 0.5875, 0.7072, 0.6437, 0.6759, 0.5875, 0.9258, 0.5875, 0.9021, 0.5516, 0.6759, 0.5875, 0.9021, 0.5516, 0.6836, 0.5516, 0.9021, 0.5516, 0.7392, 0.5218, 0.6836, 0.5516, 0.9021, 0.5516, 0.8231, 0.5217, 0.7392, 0.5218, 0.8231, 0.5217, 0.7558, 0.4573, 0.7392, 0.5218, 0.8231, 0.5217, 0.8182, 0.4573, 0.7558, 0.4573, 0.8182, 0.4573, 0.7654, 0.4094, 0.7558, 0.4573, 0.8182, 0.4573, 0.8181, 0.4094, 0.7654, 0.4094, 0.83, 0.1071, 0.7448, 0.1058, 0.7377, 0.1705, 0.83, 0.1071, 0.7377, 0.1705, 0.8316, 0.1715, 0.8316, 0.1715, 0.7377, 0.1705, 0.715, 0.2158, 0.8316, 0.1715, 0.715, 0.2158, 0.8483, 0.2201, 0.8483, 0.2201, 0.715, 0.2158, 0.7707, 0.2532, 0.9534, 0.2563, 0.8483, 0.2201, 0.7707, 0.2532, 0.9534, 0.2563, 0.7707, 0.2532, 0.7707, 0.2922, 0.9534, 0.2563, 0.7707, 0.2922, 0.9497, 0.2989, 0.9497, 0.2989, 0.7707, 0.2922, 0.7707, 0.3255, 0.9497, 0.2989, 0.7707, 0.3255, 0.924, 0.3374, 0.5992, 0.2472, 0.7707, 0.2532, 0.715, 0.2158, 0.5898, 0.2885, 0.7707, 0.2532, 0.5992, 0.2472, 0.5898, 0.2885, 0.7707, 0.2922, 0.7707, 0.2532, 0.6067, 0.3242, 0.7707, 0.2922, 0.5898, 0.2885, 0.6067, 0.3242, 0.7707, 0.3255, 0.7707, 0.2922, 0.6067, 0.3242, 0.7707, 0.3774, 0.7707, 0.3255, 0.924, 0.3374, 0.7707, 0.3255, 0.7707, 0.3774, 0.924, 0.3374, 0.7707, 0.3774, 0.9375, 0.3885, 0.6067, 0.3242, 0.6054, 0.3723, 0.7707, 0.3774, 0.83, 0.1071, 0.7377, 0.1705, 0.7448, 0.1058, 0.83, 0.1071, 0.8316, 0.1715, 0.7377, 0.1705, 0.8316, 0.1715, 0.715, 0.2158, 0.7377, 0.1705, 0.8316, 0.1715, 0.8483, 0.2201, 0.715, 0.2158, 0.715, 0.2158, 0.8483, 0.2201, 0.7707, 0.2532, 0.7707, 0.2532, 0.5992, 0.2472, 0.715, 0.2158, 0.5898, 0.2885, 0.5992, 0.2472, 0.7707, 0.2532, 0.5898, 0.2885, 0.7707, 0.2532, 0.7707, 0.2922, 0.6067, 0.3242, 0.5898, 0.2885, 0.7707, 0.2922, 0.8483, 0.2201, 0.9534, 0.2563, 0.7707, 0.2532, 0.9534, 0.2563, 0.7707, 0.2922, 0.7707, 0.2532, 0.9534, 0.2563, 0.9497, 0.2989, 0.7707, 0.2922, 0.9497, 0.2989, 0.7707, 0.3255, 0.7707, 0.2922, 0.6067, 0.3242, 0.7707, 0.2922, 0.7707, 0.3255, 0.7707, 0.3774, 0.6067, 0.3242, 0.7707, 0.3255, 0.7707, 0.3774, 0.6054, 0.3723, 0.6067, 0.3242, 0.9497, 0.2989, 0.924, 0.3374, 0.7707, 0.3255, 0.924, 0.3374, 0.7707, 0.3774, 0.7707, 0.3255, 0.924, 0.3374, 0.9375, 0.3885, 0.7707, 0.3774, 0.7304, 0.1551, 0.8273, 0.06973, 0.7338, 0.06961, 0.8267, 0.1537, 0.8273, 0.06973, 0.7304, 0.1551, 0.8387, 0.2168, 0.8267, 0.1537, 0.7304, 0.1551, 0.8387, 0.2168, 0.7304, 0.1551, 0.7058, 0.216, 0.8387, 0.2168, 0.7058, 0.216, 0.7707, 0.2541, 0.9491, 0.2559, 0.8387, 0.2168, 0.7707, 0.2541, 0.9491, 0.2559, 0.7707, 0.2541, 0.7707, 0.2927, 0.9491, 0.2559, 0.7707, 0.2927, 0.9488, 0.299, 0.9488, 0.299, 0.7707, 0.2927, 0.7707, 0.3257, 0.9488, 0.299, 0.7707, 0.3257, 0.925, 0.3375, 0.5992, 0.2485, 0.7707, 0.2541, 0.7058, 0.216, 0.5992, 0.2485, 0.5897, 0.2891, 0.7707, 0.2541, 0.7707, 0.2541, 0.5897, 0.2891, 0.7707, 0.2927, 0.6094, 0.3245, 0.7707, 0.2927, 0.5897, 0.2891, 0.6094, 0.3245, 0.7707, 0.3257, 0.7707, 0.2927, 0.6094, 0.3245, 0.7707, 0.3774, 0.7707, 0.3257, 0.925, 0.3375, 0.7707, 0.3257, 0.7707, 0.3774, 0.925, 0.3375, 0.7707, 0.3774, 0.9177, 0.3886, 0.6094, 0.3245, 0.626, 0.3724, 0.7707, 0.3774, 0.8273, 0.06973, 0.7304, 0.1551, 0.7338, 0.06961, 0.8273, 0.06973, 0.8267, 0.1537, 0.7304, 0.1551, 0.7304, 0.1551, 0.8267, 0.1537, 0.8387, 0.2168, 0.7304, 0.1551, 0.8387, 0.2168, 0.7058, 0.216, 0.7058, 0.216, 0.8387, 0.2168, 0.7707, 0.2541, 0.7707, 0.2541, 0.5992, 0.2485, 0.7058, 0.216, 0.5897, 0.2891, 0.5992, 0.2485, 0.7707, 0.2541, 0.5897, 0.2891, 0.7707, 0.2541, 0.7707, 0.2927, 0.6094, 0.3245, 0.5897, 0.2891, 0.7707, 0.2927, 0.8387, 0.2168, 0.9491, 0.2559, 0.7707, 0.2541, 0.9491, 0.2559, 0.7707, 0.2927, 0.7707, 0.2541, 0.9491, 0.2559, 0.9488, 0.299, 0.7707, 0.2927, 0.9488, 0.299, 0.7707, 0.3257, 0.7707, 0.2927, 0.6094, 0.3245, 0.7707, 0.2927, 0.7707, 0.3257, 0.7707, 0.3774, 0.6094, 0.3245, 0.7707, 0.3257, 0.7707, 0.3774, 0.626, 0.3724, 0.6094, 0.3245, 0.9488, 0.299, 0.925, 0.3375, 0.7707, 0.3257, 0.925, 0.3375, 0.7707, 0.3774, 0.7707, 0.3257, 0.925, 0.3375, 0.9177, 0.3886, 0.7707, 0.3774, 0.7185, 0.1524, 0.8206, 0.0497, 0.7525, 0.04842, 0.8234, 0.1577, 0.8206, 0.0497, 0.7185, 0.1524, 0.8234, 0.1577, 0.7185, 0.1524, 0.7057, 0.2167, 0.8234, 0.1577, 0.7057, 0.2167, 0.8462, 0.2181, 0.8462, 0.2181, 0.7057, 0.2167, 0.7723, 0.2544, 0.9521, 0.2552, 0.8462, 0.2181, 0.7723, 0.2544, 0.9521, 0.2552, 0.7723, 0.2544, 0.7723, 0.2937, 0.9521, 0.2552, 0.7723, 0.2937, 0.9466, 0.2987, 0.9466, 0.2987, 0.7723, 0.2937, 0.7723, 0.3319, 0.9466, 0.2987, 0.7723, 0.3319, 0.934, 0.3419, 0.5972, 0.2484, 0.7723, 0.2544, 0.7057, 0.2167, 0.5954, 0.2868, 0.7723, 0.2544, 0.5972, 0.2484, 0.5954, 0.2868, 0.7723, 0.2937, 0.7723, 0.2544, 0.6085, 0.3252, 0.7723, 0.2937, 0.5954, 0.2868, 0.6085, 0.3252, 0.7723, 0.3319, 0.7723, 0.2937, 0.6017, 0.3678, 0.7723, 0.3319, 0.6085, 0.3252, 0.6017, 0.3678, 0.7723, 0.3774, 0.7723, 0.3319, 0.934, 0.3419, 0.7723, 0.3319, 0.7723, 0.3774, 0.934, 0.3419, 0.7723, 0.3774, 0.9445, 0.3877, 0.8206, 0.0497, 0.7185, 0.1524, 0.7525, 0.04842, 0.8206, 0.0497, 0.8234, 0.1577, 0.7185, 0.1524, 0.8234, 0.1577, 0.7057, 0.2167, 0.7185, 0.1524, 0.8234, 0.1577, 0.8462, 0.2181, 0.7057, 0.2167, 0.7057, 0.2167, 0.8462, 0.2181, 0.7723, 0.2544, 0.7723, 0.2544, 0.5972, 0.2484, 0.7057, 0.2167, 0.5954, 0.2868, 0.5972, 0.2484, 0.7723, 0.2544, 0.5954, 0.2868, 0.7723, 0.2544, 0.7723, 0.2937, 0.6085, 0.3252, 0.5954, 0.2868, 0.7723, 0.2937, 0.6085, 0.3252, 0.7723, 0.2937, 0.7723, 0.3319, 0.6017, 0.3678, 0.6085, 0.3252, 0.7723, 0.3319, 0.8462, 0.2181, 0.9521, 0.2552, 0.7723, 0.2544, 0.9521, 0.2552, 0.7723, 0.2937, 0.7723, 0.2544, 0.9521, 0.2552, 0.9466, 0.2987, 0.7723, 0.2937, 0.9466, 0.2987, 0.7723, 0.3319, 0.7723, 0.2937, 0.9466, 0.2987, 0.934, 0.3419, 0.7723, 0.3319, 0.934, 0.3419, 0.7723, 0.3774, 0.7723, 0.3319, 0.6017, 0.3678, 0.7723, 0.3319, 0.7723, 0.3774, 0.934, 0.3419, 0.9445, 0.3877, 0.7723, 0.3774, 0.7268, 0.1517, 0.8194, 0.0568, 0.7491, 0.05407, 0.8342, 0.1579, 0.8194, 0.0568, 0.7268, 0.1517, 0.6997, 0.2188, 0.8342, 0.1579, 0.7268, 0.1517, 0.8218, 0.2245, 0.8342, 0.1579, 0.6997, 0.2188, 0.8218, 0.2245, 0.6997, 0.2188, 0.7707, 0.2551, 0.951, 0.2553, 0.8218, 0.2245, 0.7707, 0.2551, 0.951, 0.2553, 0.7707, 0.2551, 0.7706, 0.2937, 0.951, 0.2553, 0.7706, 0.2937, 0.9487, 0.2999, 0.9487, 0.2999, 0.7706, 0.2937, 0.7706, 0.3322, 0.9487, 0.2999, 0.7706, 0.3322, 0.9377, 0.3452, 0.5992, 0.2495, 0.7707, 0.2551, 0.6997, 0.2188, 0.5943, 0.2898, 0.7707, 0.2551, 0.5992, 0.2495, 0.5943, 0.2898, 0.7706, 0.2937, 0.7707, 0.2551, 0.5992, 0.3229, 0.7706, 0.2937, 0.5943, 0.2898, 0.5992, 0.3229, 0.7706, 0.3322, 0.7706, 0.2937, 0.6024, 0.365, 0.7706, 0.3322, 0.5992, 0.3229, 0.6024, 0.365, 0.7706, 0.3774, 0.7706, 0.3322, 0.9377, 0.3452, 0.7706, 0.3322, 0.7706, 0.3774, 0.9377, 0.3452, 0.7706, 0.3774, 0.9592, 0.3955, 0.8194, 0.0568, 0.7268, 0.1517, 0.7491, 0.05407, 0.8194, 0.0568, 0.8342, 0.1579, 0.7268, 0.1517, 0.8342, 0.1579, 0.6997, 0.2188, 0.7268, 0.1517, 0.8342, 0.1579, 0.8218, 0.2245, 0.6997, 0.2188, 0.6997, 0.2188, 0.8218, 0.2245, 0.7707, 0.2551, 0.7707, 0.2551, 0.5992, 0.2495, 0.6997, 0.2188, 0.5943, 0.2898, 0.5992, 0.2495, 0.7707, 0.2551, 0.5943, 0.2898, 0.7707, 0.2551, 0.7706, 0.2937, 0.5992, 0.3229, 0.5943, 0.2898, 0.7706, 0.2937, 0.5992, 0.3229, 0.7706, 0.2937, 0.7706, 0.3322, 0.6024, 0.365, 0.5992, 0.3229, 0.7706, 0.3322, 0.8218, 0.2245, 0.951, 0.2553, 0.7707, 0.2551, 0.951, 0.2553, 0.7706, 0.2937, 0.7707, 0.2551, 0.951, 0.2553, 0.9487, 0.2999, 0.7706, 0.2937, 0.9487, 0.2999, 0.7706, 0.3322, 0.7706, 0.2937, 0.9487, 0.2999, 0.9377, 0.3452, 0.7706, 0.3322, 0.9377, 0.3452, 0.7706, 0.3774, 0.7706, 0.3322, 0.6024, 0.365, 0.7706, 0.3322, 0.7706, 0.3774, 0.9377, 0.3452, 0.9592, 0.3955, 0.7706, 0.3774, 0.723, 0.9829, 0.6999, 0.9107, 0.3795, 0.9652, 0.3795, 0.9652, 0.6999, 0.9107, 0.3794, 0.8881, 0.6999, 0.9107, 0.7241, 0.8256, 0.3794, 0.8881, 0.3794, 0.8881, 0.7241, 0.8256, 0.3781, 0.8172, 0.3794, 0.8881, 0.3781, 0.8172, 0.08704, 0.8716, 0.1073, 0.9332, 0.3794, 0.8881, 0.08704, 0.8716, 0.1073, 0.9332, 0.3795, 0.9652, 0.3794, 0.8881, 0.7241, 0.8256, 0.6989, 0.7306, 0.3781, 0.8172, 0.3781, 0.8172, 0.6989, 0.7306, 0.378, 0.7435, 0.3781, 0.8172, 0.378, 0.7435, 0.07788, 0.8066, 0.08704, 0.8716, 0.3781, 0.8172, 0.07788, 0.8066, 0.6989, 0.7306, 0.5302, 0.661, 0.378, 0.7435, 0.5302, 0.661, 0.2596, 0.6709, 0.378, 0.7435, 0.04984, 0.7362, 0.378, 0.7435, 0.2596, 0.6709, 0.07788, 0.8066, 0.378, 0.7435, 0.04984, 0.7362, 0.4883, 0.5418, 0.2596, 0.6709, 0.5302, 0.661, 0.4883, 0.5418, 0.2761, 0.5459, 0.2596, 0.6709, 0.4883, 0.5418, 0.4731, 0.3796, 0.2761, 0.5459, 0.2761, 0.5459, 0.4731, 0.3796, 0.3231, 0.3848, 0.6999, 0.9107, 0.723, 0.9829, 0.3795, 0.9652, 0.6999, 0.9107, 0.3795, 0.9652, 0.3794, 0.8881, 0.7241, 0.8256, 0.6999, 0.9107, 0.3794, 0.8881, 0.7241, 0.8256, 0.3794, 0.8881, 0.3781, 0.8172, 0.6989, 0.7306, 0.7241, 0.8256, 0.3781, 0.8172, 0.6989, 0.7306, 0.3781, 0.8172, 0.378, 0.7435, 0.5302, 0.661, 0.6989, 0.7306, 0.378, 0.7435, 0.2596, 0.6709, 0.5302, 0.661, 0.378, 0.7435, 0.4883, 0.5418, 0.5302, 0.661, 0.2596, 0.6709, 0.3781, 0.8172, 0.3794, 0.8881, 0.08704, 0.8716, 0.3781, 0.8172, 0.08704, 0.8716, 0.07788, 0.8066, 0.378, 0.7435, 0.3781, 0.8172, 0.07788, 0.8066, 0.378, 0.7435, 0.07788, 0.8066, 0.04984, 0.7362, 0.378, 0.7435, 0.04984, 0.7362, 0.2596, 0.6709, 0.3794, 0.8881, 0.1073, 0.9332, 0.08704, 0.8716, 0.3794, 0.8881, 0.3795, 0.9652, 0.1073, 0.9332, 0.4883, 0.5418, 0.2596, 0.6709, 0.2761, 0.5459, 0.4731, 0.3796, 0.4883, 0.5418, 0.2761, 0.5459, 0.4731, 0.3796, 0.2761, 0.5459, 0.3231, 0.3848, 0.7211, 0.8349, 0.7298, 0.9688, 0.09749, 0.9688, 0.7211, 0.8349, 0.09749, 0.9688, 0.07986, 0.8349, 0.7104, 0.7538, 0.7211, 0.8349, 0.07986, 0.8349, 0.7104, 0.7538, 0.07986, 0.8349, 0.07806, 0.7538, 0.7104, 0.7538, 0.07806, 0.7538, 0.297, 0.6758, 0.7104, 0.7538, 0.297, 0.6758, 0.5399, 0.6758, 0.4975, 0.5385, 0.5399, 0.6758, 0.297, 0.6758, 0.4975, 0.5385, 0.297, 0.6758, 0.3323, 0.5385, 0.4975, 0.5385, 0.3323, 0.5385, 0.3764, 0.4025, 0.4975, 0.5385, 0.3764, 0.4025, 0.5004, 0.4025, 0.7211, 0.8349, 0.09749, 0.9688, 0.7298, 0.9688, 0.7211, 0.8349, 0.07986, 0.8349, 0.09749, 0.9688, 0.07986, 0.8349, 0.7211, 0.8349, 0.7104, 0.7538, 0.07986, 0.8349, 0.7104, 0.7538, 0.07806, 0.7538, 0.7104, 0.7538, 0.297, 0.6758, 0.07806, 0.7538, 0.7104, 0.7538, 0.5399, 0.6758, 0.297, 0.6758, 0.297, 0.6758, 0.5399, 0.6758, 0.4975, 0.5385, 0.297, 0.6758, 0.4975, 0.5385, 0.3323, 0.5385, 0.4975, 0.5385, 0.3764, 0.4025, 0.3323, 0.5385, 0.4975, 0.5385, 0.5004, 0.4025, 0.3764, 0.4025, 0.6679, 0.9039, 0.3736, 0.9679, 0.6697, 0.9734, 0.6679, 0.9039, 0.3736, 0.8882, 0.3736, 0.9679, 0.1001, 0.8761, 0.3736, 0.9679, 0.3736, 0.8882, 0.1001, 0.8761, 0.07151, 0.9444, 0.3736, 0.9679, 0.6679, 0.9039, 0.7241, 0.8223, 0.3736, 0.8882, 0.3736, 0.8882, 0.7241, 0.8223, 0.3857, 0.8187, 0.3857, 0.8187, 0.1001, 0.8761, 0.3736, 0.8882, 0.07645, 0.8002, 0.1001, 0.8761, 0.3857, 0.8187, 0.07645, 0.8002, 0.3857, 0.8187, 0.3857, 0.7416, 0.07645, 0.8002, 0.3857, 0.7416, 0.0502, 0.7254, 0.2024, 0.6634, 0.0502, 0.7254, 0.3857, 0.7416, 0.7241, 0.8223, 0.6958, 0.7255, 0.3857, 0.8187, 0.3857, 0.8187, 0.6958, 0.7255, 0.3857, 0.7416, 0.5332, 0.6545, 0.3857, 0.7416, 0.6958, 0.7255, 0.2024, 0.6634, 0.3857, 0.7416, 0.5332, 0.6545, 0.5208, 0.5323, 0.2024, 0.6634, 0.5332, 0.6545, 0.5208, 0.5323, 0.2515, 0.5395, 0.2024, 0.6634, 0.4775, 0.3512, 0.2515, 0.5395, 0.5208, 0.5323, 0.4775, 0.3512, 0.2995, 0.3559, 0.2515, 0.5395, 0.6679, 0.9039, 0.6697, 0.9734, 0.3736, 0.9679, 0.6679, 0.9039, 0.3736, 0.9679, 0.3736, 0.8882, 0.7241, 0.8223, 0.6679, 0.9039, 0.3736, 0.8882, 0.7241, 0.8223, 0.3736, 0.8882, 0.3857, 0.8187, 0.6958, 0.7255, 0.7241, 0.8223, 0.3857, 0.8187, 0.6958, 0.7255, 0.3857, 0.8187, 0.3857, 0.7416, 0.3857, 0.7416, 0.5332, 0.6545, 0.6958, 0.7255, 0.3736, 0.9679, 0.1001, 0.8761, 0.3736, 0.8882, 0.1001, 0.8761, 0.3857, 0.8187, 0.3736, 0.8882, 0.1001, 0.8761, 0.07645, 0.8002, 0.3857, 0.8187, 0.07645, 0.8002, 0.3857, 0.7416, 0.3857, 0.8187, 0.07645, 0.8002, 0.0502, 0.7254, 0.3857, 0.7416, 0.0502, 0.7254, 0.2024, 0.6634, 0.3857, 0.7416, 0.3857, 0.7416, 0.2024, 0.6634, 0.5332, 0.6545, 0.5208, 0.5323, 0.5332, 0.6545, 0.2024, 0.6634, 0.5208, 0.5323, 0.2024, 0.6634, 0.2515, 0.5395, 0.4775, 0.3512, 0.5208, 0.5323, 0.2515, 0.5395, 0.3736, 0.9679, 0.07151, 0.9444, 0.1001, 0.8761, 0.4775, 0.3512, 0.2515, 0.5395, 0.2995, 0.3559, 0.7197, 0.8239, 0.7244, 0.9691, 0.08636, 0.9691, 0.7197, 0.8239, 0.08636, 0.9691, 0.08166, 0.8239, 0.719, 0.7407, 0.7197, 0.8239, 0.08166, 0.8239, 0.719, 0.7407, 0.08166, 0.8239, 0.08103, 0.7407, 0.5259, 0.6684, 0.719, 0.7407, 0.08103, 0.7407, 0.5259, 0.6684, 0.08103, 0.7407, 0.2809, 0.6684, 0.5259, 0.6684, 0.2809, 0.6684, 0.3089, 0.5325, 0.5259, 0.6684, 0.3089, 0.5325, 0.4913, 0.5325, 0.4675, 0.4059, 0.4913, 0.5325, 0.3089, 0.5325, 0.4675, 0.4059, 0.3089, 0.5325, 0.3306, 0.4059, 0.7197, 0.8239, 0.08636, 0.9691, 0.7244, 0.9691, 0.7197, 0.8239, 0.08166, 0.8239, 0.08636, 0.9691, 0.08166, 0.8239, 0.7197, 0.8239, 0.719, 0.7407, 0.08166, 0.8239, 0.719, 0.7407, 0.08103, 0.7407, 0.08103, 0.7407, 0.719, 0.7407, 0.5259, 0.6684, 0.08103, 0.7407, 0.5259, 0.6684, 0.2809, 0.6684, 0.5259, 0.6684, 0.3089, 0.5325, 0.2809, 0.6684, 0.5259, 0.6684, 0.4913, 0.5325, 0.3089, 0.5325, 0.3089, 0.5325, 0.4913, 0.5325, 0.4675, 0.4059, 0.3089, 0.5325, 0.4675, 0.4059, 0.3306, 0.4059, 0.4537, 0.3457, 0.2915, 0.5495, 0.3322, 0.3373, 0.4537, 0.3457, 0.478, 0.5661, 0.2915, 0.5495, 0.478, 0.5661, 0.296, 0.6713, 0.2915, 0.5495, 0.478, 0.5661, 0.5408, 0.6882, 0.296, 0.6713, 0.296, 0.6713, 0.5408, 0.6882, 0.3941, 0.7415, 0.3941, 0.7415, 0.08136, 0.7277, 0.296, 0.6713, 0.07926, 0.8223, 0.08136, 0.7277, 0.3941, 0.7415, 0.07926, 0.8223, 0.3941, 0.7415, 0.3947, 0.8225, 0.1122, 0.8794, 0.07926, 0.8223, 0.3947, 0.8225, 0.1122, 0.8794, 0.3947, 0.8225, 0.3974, 0.8942, 0.1808, 0.9446, 0.1122, 0.8794, 0.3974, 0.8942, 0.5408, 0.6882, 0.7272, 0.7288, 0.3941, 0.7415, 0.3941, 0.7415, 0.7272, 0.7288, 0.7128, 0.8183, 0.3941, 0.7415, 0.7128, 0.8183, 0.3947, 0.8225, 0.7128, 0.8183, 0.3974, 0.8942, 0.3947, 0.8225, 0.7128, 0.8183, 0.6873, 0.9001, 0.3974, 0.8942, 0.6873, 0.9001, 0.4042, 0.9663, 0.3974, 0.8942, 0.1808, 0.9446, 0.3974, 0.8942, 0.4042, 0.9663, 0.6873, 0.9001, 0.6694, 0.9773, 0.4042, 0.9663, 0.2915, 0.5495, 0.4537, 0.3457, 0.3322, 0.3373, 0.478, 0.5661, 0.4537, 0.3457, 0.2915, 0.5495, 0.478, 0.5661, 0.2915, 0.5495, 0.296, 0.6713, 0.478, 0.5661, 0.296, 0.6713, 0.5408, 0.6882, 0.5408, 0.6882, 0.296, 0.6713, 0.3941, 0.7415, 0.7272, 0.7288, 0.5408, 0.6882, 0.3941, 0.7415, 0.7128, 0.8183, 0.7272, 0.7288, 0.3941, 0.7415, 0.7128, 0.8183, 0.3941, 0.7415, 0.3947, 0.8225, 0.7128, 0.8183, 0.3947, 0.8225, 0.3974, 0.8942, 0.7128, 0.8183, 0.3974, 0.8942, 0.6873, 0.9001, 0.08136, 0.7277, 0.3941, 0.7415, 0.296, 0.6713, 0.07926, 0.8223, 0.3941, 0.7415, 0.08136, 0.7277, 0.07926, 0.8223, 0.3947, 0.8225, 0.3941, 0.7415, 0.1122, 0.8794, 0.3947, 0.8225, 0.07926, 0.8223, 0.1122, 0.8794, 0.3974, 0.8942, 0.3947, 0.8225, 0.1808, 0.9446, 0.3974, 0.8942, 0.1122, 0.8794, 0.1808, 0.9446, 0.4042, 0.9663, 0.3974, 0.8942, 0.6873, 0.9001, 0.3974, 0.8942, 0.4042, 0.9663, 0.6873, 0.9001, 0.4042, 0.9663, 0.6694, 0.9773, 0.6948, 0.9118, 0.6923, 0.9759, 0.3975, 0.9707, 0.6948, 0.9118, 0.3975, 0.9707, 0.3975, 0.8941, 0.7233, 0.833, 0.6948, 0.9118, 0.3975, 0.8941, 0.7233, 0.833, 0.3975, 0.8941, 0.398, 0.8264, 0.7178, 0.7473, 0.7233, 0.833, 0.398, 0.8264, 0.7178, 0.7473, 0.398, 0.8264, 0.3979, 0.7562, 0.7178, 0.7473, 0.3979, 0.7562, 0.5253, 0.6762, 0.3975, 0.8941, 0.3975, 0.9707, 0.08492, 0.948, 0.3975, 0.8941, 0.08492, 0.948, 0.1003, 0.8897, 0.398, 0.8264, 0.3975, 0.8941, 0.1003, 0.8897, 0.398, 0.8264, 0.1003, 0.8897, 0.07537, 0.8234, 0.3979, 0.7562, 0.398, 0.8264, 0.07537, 0.8234, 0.3979, 0.7562, 0.07537, 0.8234, 0.05618, 0.7585, 0.3979, 0.7562, 0.05618, 0.7585, 0.2069, 0.6897, 0.2069, 0.6897, 0.5253, 0.6762, 0.3979, 0.7562, 0.2069, 0.6897, 0.4988, 0.5636, 0.5253, 0.6762, 0.2069, 0.6897, 0.2394, 0.5746, 0.4988, 0.5636, 0.4806, 0.3942, 0.4988, 0.5636, 0.2394, 0.5746, 0.4806, 0.3942, 0.2394, 0.5746, 0.3092, 0.4015, 0.3975, 0.9707, 0.6923, 0.9759, 0.6948, 0.9118, 0.3975, 0.9707, 0.6948, 0.9118, 0.3975, 0.8941, 0.08492, 0.948, 0.3975, 0.9707, 0.3975, 0.8941, 0.08492, 0.948, 0.3975, 0.8941, 0.1003, 0.8897, 0.1003, 0.8897, 0.3975, 0.8941, 0.398, 0.8264, 0.1003, 0.8897, 0.398, 0.8264, 0.07537, 0.8234, 0.07537, 0.8234, 0.398, 0.8264, 0.3979, 0.7562, 0.07537, 0.8234, 0.3979, 0.7562, 0.05618, 0.7585, 0.3975, 0.8941, 0.6948, 0.9118, 0.7233, 0.833, 0.3975, 0.8941, 0.7233, 0.833, 0.398, 0.8264, 0.398, 0.8264, 0.7233, 0.833, 0.7178, 0.7473, 0.398, 0.8264, 0.7178, 0.7473, 0.3979, 0.7562, 0.3979, 0.7562, 0.7178, 0.7473, 0.5253, 0.6762, 0.5253, 0.6762, 0.2069, 0.6897, 0.3979, 0.7562, 0.05618, 0.7585, 0.3979, 0.7562, 0.2069, 0.6897, 0.2069, 0.6897, 0.5253, 0.6762, 0.4988, 0.5636, 0.2069, 0.6897, 0.4988, 0.5636, 0.2394, 0.5746, 0.2394, 0.5746, 0.4988, 0.5636, 0.4806, 0.3942, 0.2394, 0.5746, 0.4806, 0.3942, 0.3092, 0.4015, 0.0587, 0.3562, 0.03131, 0.3493, 0.09614, 0.3587, 0.09614, 0.3587, 0.03131, 0.3493, 0.1336, 0.3562, 0.1336, 0.3562, 0.03131, 0.3493, 0.161, 0.3493, 0.161, 0.3493, 0.03131, 0.3493, 0.171, 0.34, 0.171, 0.34, 0.03131, 0.3493, 0.02128, 0.34, 0.02128, 0.34, 0.161, 0.3306, 0.171, 0.34, 0.02128, 0.34, 0.1336, 0.3238, 0.161, 0.3306, 0.02128, 0.34, 0.09614, 0.3213, 0.1336, 0.3238, 0.03131, 0.3306, 0.09614, 0.3213, 0.02128, 0.34, 0.0587, 0.3238, 0.09614, 0.3213, 0.03131, 0.3306, 0.05792, 0.04246, 0.1736, 0.0192, 0.123, 0.0192, 0.05792, 0.04246, 0.1404, 0.04246, 0.1736, 0.0192, 0.1404, 0.04246, 0.247, 0.0192, 0.1736, 0.0192, 0.1404, 0.04246, 0.2324, 0.04246, 0.247, 0.0192, 0.2324, 0.04246, 0.3294, 0.0192, 0.247, 0.0192, 0.2324, 0.04246, 0.3294, 0.04246, 0.3294, 0.0192, 0.3294, 0.04246, 0.4133, 0.0192, 0.3294, 0.0192, 0.1343, 0.05802, 0.1404, 0.04246, 0.05792, 0.04246, 0.231, 0.05802, 0.1404, 0.04246, 0.1343, 0.05802, 0.231, 0.05802, 0.2324, 0.04246, 0.1404, 0.04246, 0.3294, 0.05802, 0.2324, 0.04246, 0.231, 0.05802, 0.3294, 0.05802, 0.3294, 0.04246, 0.2324, 0.04246, 0.4293, 0.05802, 0.3294, 0.04246, 0.3294, 0.05802, 0.4293, 0.05802, 0.428, 0.04246, 0.3294, 0.04246, 0.3294, 0.04246, 0.428, 0.04246, 0.4133, 0.0192, 0.428, 0.04246, 0.4867, 0.0192, 0.4133, 0.0192, 0.1343, 0.05802, 0.05792, 0.04246, 0.03771, 0.05802, 0.1282, 0.07395, 0.1343, 0.05802, 0.03771, 0.05802, 0.2286, 0.07395, 0.1343, 0.05802, 0.1282, 0.07395, 0.2286, 0.07395, 0.231, 0.05802, 0.1343, 0.05802, 0.3294, 0.07395, 0.231, 0.05802, 0.2286, 0.07395, 0.3294, 0.07395, 0.3294, 0.05802, 0.231, 0.05802, 0.4317, 0.07395, 0.3294, 0.05802, 0.3294, 0.07395, 0.4317, 0.07395, 0.4293, 0.05802, 0.3294, 0.05802, 0.1282, 0.07395, 0.03771, 0.05802, 0.0288, 0.07395, 0.135, 0.09188, 0.1282, 0.07395, 0.0288, 0.07395, 0.2321, 0.09188, 0.1282, 0.07395, 0.135, 0.09188, 0.2321, 0.09188, 0.2286, 0.07395, 0.1282, 0.07395, 0.3294, 0.09188, 0.2286, 0.07395, 0.2321, 0.09188, 0.3294, 0.09188, 0.3294, 0.07395, 0.2286, 0.07395, 0.4283, 0.09188, 0.3294, 0.07395, 0.3294, 0.09188, 0.4283, 0.09188, 0.4317, 0.07395, 0.3294, 0.07395, 0.5254, 0.09188, 0.4317, 0.07395, 0.4283, 0.09188, 0.5254, 0.09188, 0.5321, 0.07395, 0.4317, 0.07395, 0.5321, 0.07395, 0.4293, 0.05802, 0.4317, 0.07395, 0.135, 0.09188, 0.0288, 0.07395, 0.0376, 0.09188, 0.0376, 0.09188, 0.1589, 0.1395, 0.135, 0.09188, 0.135, 0.09188, 0.1589, 0.1395, 0.2437, 0.1395, 0.135, 0.09188, 0.2437, 0.1395, 0.2321, 0.09188, 0.2321, 0.09188, 0.2437, 0.1395, 0.3294, 0.1395, 0.2321, 0.09188, 0.3294, 0.1395, 0.3294, 0.09188, 0.3294, 0.09188, 0.3294, 0.1395, 0.4167, 0.1395, 0.3294, 0.09188, 0.4167, 0.1395, 0.4283, 0.09188, 0.4283, 0.09188, 0.4167, 0.1395, 0.5014, 0.1395, 0.4283, 0.09188, 0.5014, 0.1395, 0.5254, 0.09188, 0.0376, 0.09188, 0.07387, 0.1395, 0.1589, 0.1395, 0.07387, 0.1395, 0.1659, 0.1514, 0.1589, 0.1395, 0.1589, 0.1395, 0.1659, 0.1514, 0.2459, 0.1514, 0.1589, 0.1395, 0.2459, 0.1514, 0.2437, 0.1395, 0.2437, 0.1395, 0.2459, 0.1514, 0.3294, 0.1514, 0.2437, 0.1395, 0.3294, 0.1514, 0.3294, 0.1395, 0.3294, 0.1395, 0.3294, 0.1514, 0.4144, 0.1514, 0.3294, 0.1395, 0.4144, 0.1514, 0.4167, 0.1395, 0.4167, 0.1395, 0.4144, 0.1514, 0.4945, 0.1514, 0.4167, 0.1395, 0.4945, 0.1514, 0.5014, 0.1395, 0.07387, 0.1395, 0.09309, 0.1514, 0.1659, 0.1514, 0.5014, 0.1395, 0.4945, 0.1514, 0.5673, 0.1514, 0.5014, 0.1395, 0.5673, 0.1514, 0.5865, 0.1395, 0.5254, 0.09188, 0.5014, 0.1395, 0.5865, 0.1395, 0.5254, 0.09188, 0.5865, 0.1395, 0.6227, 0.09188, 0.6227, 0.09188, 0.5321, 0.07395, 0.5254, 0.09188, 0.6227, 0.09188, 0.6315, 0.07395, 0.5321, 0.07395, 0.6315, 0.07395, 0.526, 0.05802, 0.5321, 0.07395, 0.5321, 0.07395, 0.526, 0.05802, 0.4293, 0.05802, 0.4293, 0.05802, 0.526, 0.05802, 0.52, 0.04246, 0.4293, 0.05802, 0.52, 0.04246, 0.428, 0.04246, 0.428, 0.04246, 0.52, 0.04246, 0.4867, 0.0192, 0.52, 0.04246, 0.5373, 0.0192, 0.4867, 0.0192, 0.52, 0.04246, 0.6024, 0.04246, 0.5373, 0.0192, 0.6315, 0.07395, 0.6226, 0.05802, 0.526, 0.05802, 0.526, 0.05802, 0.6226, 0.05802, 0.6024, 0.04246, 0.526, 0.05802, 0.6024, 0.04246, 0.52, 0.04246, 0.6024, 0.04246, 0.5373, 0.0192, 0.4867, 0.0192, 0.6024, 0.04246, 0.4867, 0.0192, 0.52, 0.04246, 0.6024, 0.04246, 0.52, 0.04246, 0.526, 0.05802, 0.6024, 0.04246, 0.526, 0.05802, 0.6226, 0.05802, 0.6226, 0.05802, 0.526, 0.05802, 0.5321, 0.07395, 0.6226, 0.05802, 0.5321, 0.07395, 0.6315, 0.07395, 0.6315, 0.07395, 0.5321, 0.07395, 0.5254, 0.09188, 0.6315, 0.07395, 0.5254, 0.09188, 0.6227, 0.09188, 0.52, 0.04246, 0.4867, 0.0192, 0.4133, 0.0192, 0.52, 0.04246, 0.4133, 0.0192, 0.428, 0.04246, 0.52, 0.04246, 0.428, 0.04246, 0.4293, 0.05802, 0.52, 0.04246, 0.4293, 0.05802, 0.526, 0.05802, 0.526, 0.05802, 0.4293, 0.05802, 0.4317, 0.07395, 0.526, 0.05802, 0.4317, 0.07395, 0.5321, 0.07395, 0.5321, 0.07395, 0.4317, 0.07395, 0.4283, 0.09188, 0.5321, 0.07395, 0.4283, 0.09188, 0.5254, 0.09188, 0.4167, 0.1395, 0.5254, 0.09188, 0.4283, 0.09188, 0.4167, 0.1395, 0.5014, 0.1395, 0.5254, 0.09188, 0.5014, 0.1395, 0.6227, 0.09188, 0.5254, 0.09188, 0.5014, 0.1395, 0.5865, 0.1395, 0.6227, 0.09188, 0.428, 0.04246, 0.4133, 0.0192, 0.3294, 0.0192, 0.428, 0.04246, 0.3294, 0.0192, 0.3294, 0.04246, 0.428, 0.04246, 0.3294, 0.04246, 0.3294, 0.05802, 0.428, 0.04246, 0.3294, 0.05802, 0.4293, 0.05802, 0.4293, 0.05802, 0.3294, 0.05802, 0.3294, 0.07395, 0.4293, 0.05802, 0.3294, 0.07395, 0.4317, 0.07395, 0.4317, 0.07395, 0.3294, 0.07395, 0.3294, 0.09188, 0.4317, 0.07395, 0.3294, 0.09188, 0.4283, 0.09188, 0.3294, 0.1395, 0.4283, 0.09188, 0.3294, 0.09188, 0.3294, 0.1395, 0.4167, 0.1395, 0.4283, 0.09188, 0.3294, 0.04246, 0.3294, 0.0192, 0.247, 0.0192, 0.3294, 0.04246, 0.247, 0.0192, 0.2324, 0.04246, 0.3294, 0.04246, 0.2324, 0.04246, 0.231, 0.05802, 0.3294, 0.04246, 0.231, 0.05802, 0.3294, 0.05802, 0.3294, 0.05802, 0.231, 0.05802, 0.2286, 0.07395, 0.3294, 0.05802, 0.2286, 0.07395, 0.3294, 0.07395, 0.3294, 0.07395, 0.2286, 0.07395, 0.2321, 0.09188, 0.3294, 0.07395, 0.2321, 0.09188, 0.3294, 0.09188, 0.2437, 0.1395, 0.3294, 0.09188, 0.2321, 0.09188, 0.2437, 0.1395, 0.3294, 0.1395, 0.3294, 0.09188, 0.2324, 0.04246, 0.247, 0.0192, 0.1736, 0.0192, 0.2324, 0.04246, 0.1736, 0.0192, 0.1404, 0.04246, 0.2324, 0.04246, 0.1404, 0.04246, 0.1343, 0.05802, 0.2324, 0.04246, 0.1343, 0.05802, 0.231, 0.05802, 0.231, 0.05802, 0.1343, 0.05802, 0.1282, 0.07395, 0.231, 0.05802, 0.1282, 0.07395, 0.2286, 0.07395, 0.2286, 0.07395, 0.1282, 0.07395, 0.135, 0.09188, 0.2286, 0.07395, 0.135, 0.09188, 0.2321, 0.09188, 0.1589, 0.1395, 0.2321, 0.09188, 0.135, 0.09188, 0.1589, 0.1395, 0.2437, 0.1395, 0.2321, 0.09188, 0.1404, 0.04246, 0.1736, 0.0192, 0.123, 0.0192, 0.1404, 0.04246, 0.123, 0.0192, 0.05792, 0.04246, 0.1343, 0.05802, 0.1404, 0.04246, 0.05792, 0.04246, 0.1343, 0.05802, 0.05792, 0.04246, 0.03771, 0.05802, 0.1343, 0.05802, 0.03771, 0.05802, 0.0288, 0.07395, 0.1343, 0.05802, 0.0288, 0.07395, 0.1282, 0.07395, 0.1282, 0.07395, 0.0288, 0.07395, 0.0376, 0.09188, 0.1282, 0.07395, 0.0376, 0.09188, 0.135, 0.09188, 0.07387, 0.1395, 0.135, 0.09188, 0.0376, 0.09188, 0.07387, 0.1395, 0.1589, 0.1395, 0.135, 0.09188, 0.09309, 0.1514, 0.1589, 0.1395, 0.07387, 0.1395, 0.09309, 0.1514, 0.1659, 0.1514, 0.1589, 0.1395, 0.1659, 0.1514, 0.2437, 0.1395, 0.1589, 0.1395, 0.1659, 0.1514, 0.2459, 0.1514, 0.2437, 0.1395, 0.2459, 0.1514, 0.3294, 0.1395, 0.2437, 0.1395, 0.2459, 0.1514, 0.3294, 0.1514, 0.3294, 0.1395, 0.3294, 0.1514, 0.4167, 0.1395, 0.3294, 0.1395, 0.3294, 0.1514, 0.4144, 0.1514, 0.4167, 0.1395, 0.4144, 0.1514, 0.5014, 0.1395, 0.4167, 0.1395, 0.4144, 0.1514, 0.4945, 0.1514, 0.5014, 0.1395, 0.4945, 0.1514, 0.5865, 0.1395, 0.5014, 0.1395, 0.4945, 0.1514, 0.5673, 0.1514, 0.5865, 0.1395, 0.1451, 0.2478, 0.1626, 0.2314, 0.1626, 0.2642, 0.1626, 0.2642, 0.1626, 0.2314, 0.2106, 0.2195, 0.1626, 0.2642, 0.2106, 0.2195, 0.2761, 0.2151, 0.1626, 0.2642, 0.2761, 0.2151, 0.3416, 0.2195, 0.1626, 0.2642, 0.3416, 0.2195, 0.3896, 0.2314, 0.4072, 0.2478, 0.1626, 0.2642, 0.3896, 0.2314, 0.3896, 0.2642, 0.1626, 0.2642, 0.4072, 0.2478, 0.3416, 0.2762, 0.1626, 0.2642, 0.3896, 0.2642, 0.2761, 0.2806, 0.1626, 0.2642, 0.3416, 0.2762, 0.2761, 0.2806, 0.2106, 0.2762, 0.1626, 0.2642, 0.4954, 0.1856, 0.4256, 0.173, 0.4954, 0.173, 0.4954, 0.1856, 0.4256, 0.1856, 0.4256, 0.173, 0.4256, 0.1856, 0.3744, 0.173, 0.4256, 0.173, 0.4256, 0.1856, 0.3744, 0.1856, 0.3744, 0.173, 0.3744, 0.1856, 0.3045, 0.173, 0.3744, 0.173, 0.3744, 0.1856, 0.3045, 0.1856, 0.3045, 0.173, 0.3045, 0.1856, 0.2346, 0.173, 0.3045, 0.173, 0.3045, 0.1856, 0.2346, 0.1856, 0.2346, 0.173, 0.2346, 0.1856, 0.1835, 0.173, 0.2346, 0.173, 0.2346, 0.1856, 0.1835, 0.1856, 0.1835, 0.173, 0.1835, 0.1856, 0.1136, 0.173, 0.1835, 0.173, 0.1835, 0.1856, 0.1136, 0.1856, 0.1136, 0.173, 0.4256, 0.173, 0.4954, 0.1856, 0.4954, 0.173, 0.4256, 0.173, 0.4256, 0.1856, 0.4954, 0.1856, 0.3744, 0.173, 0.4256, 0.1856, 0.4256, 0.173, 0.3744, 0.173, 0.3744, 0.1856, 0.4256, 0.1856, 0.3045, 0.173, 0.3744, 0.1856, 0.3744, 0.173, 0.3045, 0.173, 0.3045, 0.1856, 0.3744, 0.1856, 0.2346, 0.173, 0.3045, 0.1856, 0.3045, 0.173, 0.2346, 0.173, 0.2346, 0.1856, 0.3045, 0.1856, 0.1835, 0.173, 0.2346, 0.1856, 0.2346, 0.173, 0.1835, 0.173, 0.1835, 0.1856, 0.2346, 0.1856, 0.1136, 0.173, 0.1835, 0.1856, 0.1835, 0.173, 0.1136, 0.173, 0.1136, 0.1856, 0.1835, 0.1856])
me_s4studio_mesh_1.materials.append(mat_diffuse_001)
me_s4studio_mesh_1.use_remesh_preserve_volume = False
me_s4studio_mesh_1.use_remesh_preserve_attributes = False
me_s4studio_mesh_1.use_mirror_vertex_groups = False
me_s4studio_mesh_1.update()
me_s4studio_mesh_0 = bpy.data.meshes.new('s4studio_mesh_0')
me_s4studio_mesh_0.from_pydata([(-0.4403, 0.4403, 0.005871), (-0.4403, -0.4403, 0.005871), (-0.2192, 0.4403, 0.005871), (-0.2192, -0.4403, 0.005871), (-0.4403, 0.2192, 0.005871), (-0.4403, -0.2192, 0.005871), (-0.2192, 0.2192, 0.005871), (-0.2192, -0.2192, 0.005871), (0.4403, 0.2192, 0.005871), (0.2192, 0.2192, 0.005871), (0.2192, 0.4403, 0.005871), (0.4403, 0.4403, 0.005871), (0.2192, -0.2192, 0.005871), (0.4403, -0.2192, 0.005871), (0.2192, -0.4403, 0.005871), (0.4403, -0.4403, 0.005871)], [], [(3, 5, 1), (3, 7, 5), (5, 7, 6), (5, 6, 4), (6, 0, 4), (6, 2, 0), (9, 2, 6), (9, 10, 2), (14, 7, 3), (14, 12, 7), (12, 6, 7), (12, 9, 6), (12, 8, 9), (8, 10, 9), (8, 11, 10), (15, 12, 14), (15, 13, 12), (12, 13, 8)])
me_s4studio_mesh_0.polygons.foreach_set('use_smooth', [True] * 18)
_uv = me_s4studio_mesh_0.uv_layers.new(name='uv_0')
_uv.uv.foreach_set('vector', [0.05405, 0.804, 0.005768, 0.8523, 0.005768, 0.804, 0.05405, 0.804, 0.05405, 0.8523, 0.005768, 0.8523, 0.005768, 0.8523, 0.05405, 0.8523, 0.05405, 0.9489, 0.005768, 0.8523, 0.05405, 0.9489, 0.005768, 0.9489, 0.05405, 0.9489, 0.005768, 0.9971, 0.005768, 0.9489, 0.05405, 0.9489, 0.05405, 0.9971, 0.005768, 0.9971, 0.1506, 0.9489, 0.05405, 0.9971, 0.05405, 0.9489, 0.1506, 0.9489, 0.1506, 0.9971, 0.05405, 0.9971, 0.1506, 0.804, 0.05405, 0.8523, 0.05405, 0.804, 0.1506, 0.804, 0.1506, 0.8523, 0.05405, 0.8523, 0.1506, 0.8523, 0.05405, 0.9489, 0.05405, 0.8523, 0.1506, 0.8523, 0.1506, 0.9489, 0.05405, 0.9489, 0.1506, 0.8523, 0.1989, 0.9489, 0.1506, 0.9489, 0.1989, 0.9489, 0.1506, 0.9971, 0.1506, 0.9489, 0.1989, 0.9489, 0.1989, 0.9971, 0.1506, 0.9971, 0.1989, 0.804, 0.1506, 0.8523, 0.1506, 0.804, 0.1989, 0.804, 0.1989, 0.8523, 0.1506, 0.8523, 0.1506, 0.8523, 0.1989, 0.8523, 0.1989, 0.9489])
me_s4studio_mesh_0.materials.append(mat_diffuse)
me_s4studio_mesh_0.use_remesh_preserve_volume = False
me_s4studio_mesh_0.use_remesh_preserve_attributes = False
me_s4studio_mesh_0.use_mirror_vertex_groups = False
me_s4studio_mesh_0.update()
arm_none_armature_data = bpy.data.armatures.new('None_Armature_Data')  # bones are not reproduced

# ---- objects
ob_rig = bpy.data.objects.new('rig', arm_none_armature_data)
ob_s4studio_mesh_1 = bpy.data.objects.new('s4studio_mesh_1', me_s4studio_mesh_1)
ob_s4studio_mesh_0 = bpy.data.objects.new('s4studio_mesh_0', me_s4studio_mesh_0)
ob_lamp_003 = bpy.data.objects.new('Lamp.003', light_lamp_003)
ob_lamp_002 = bpy.data.objects.new('Lamp.002', light_lamp_002)
ob_lamp_001 = bpy.data.objects.new('Lamp.001', light_lamp_001)
ob_lamp_004 = bpy.data.objects.new('Lamp.004', light_lamp)
ob_camera = bpy.data.objects.new('Camera', cam_camera)

# ---- transforms, parenting, visibility, modifiers, constraints
ob_rig.location = (0.0, 0.0, 0.0)
ob_rig.show_in_front = True
ob_rig.lineart.crease_threshold = 0.0
ob_s4studio_mesh_1.location = (0.0, 0.0, 0.0)
ob_s4studio_mesh_1.show_transparent = True
ob_s4studio_mesh_1.lineart.crease_threshold = 0.0
_vg = ob_s4studio_mesh_1.vertex_groups.new(name='transformBone')
_vg.add([0, 1, 2, 3, 4, 5, 6, 7, 8, 9, 10, 11, 12, 13, 14, 15, 16, 17, 18, 19, 20, 21, 22, 23, 24, 25, 26, 27, 28, 29, 30, 31, 32, 33, 34, 35, 36, 37, 38, 39, 40, 41, 42, 43, 44, 45, 46, 47, 48, 49, 50, 51, 52, 53, 54, 55, 56, 57, 58, 59, 60, 61, 62, 63, 64, 65, 66, 67, 68, 69, 70, 71, 72, 73, 74, 75, 76, 77, 78, 79, 80, 81, 82, 83, 84, 85, 86, 87, 88, 89, 90, 91, 92, 93, 94, 95, 96, 97, 98, 99, 100, 101, 102, 103, 104, 105, 106, 107, 108, 109, 110, 111, 112, 113, 114, 115, 116, 117, 118, 119, 120, 121, 122, 123, 124, 125, 126, 127, 128, 129, 130, 131, 132, 133, 134, 135, 136, 137, 138, 139, 140, 141, 142, 143, 144, 145, 146, 147, 148, 149, 150, 151, 152, 153, 154, 155, 156, 157, 158, 159, 160, 161, 162, 163, 164, 165, 166, 167, 168, 169, 170, 171, 172, 173, 174, 175, 176, 177, 178, 179, 180, 181, 182, 183, 184, 185, 186, 187, 188, 189, 190, 191, 192, 193, 194, 195, 196, 197, 198, 199, 200, 201, 202, 203, 204, 205, 206, 207, 208, 209, 210, 211, 212, 213, 214, 215, 216, 217, 218, 219, 220, 221, 222, 223, 224, 225, 226, 227, 228, 229, 230, 231, 232, 233, 234, 235, 236, 237, 238, 239, 240, 241, 242, 243, 244, 245, 246, 247, 248, 249, 250, 251, 252, 253, 254, 255, 256, 257, 258, 259, 260, 261, 262, 263, 264, 265, 266, 267, 268, 269, 270, 271, 272, 273, 274, 275, 276, 277, 278, 279, 280, 281, 282, 283, 284, 285, 286, 287, 288, 289, 290, 291, 292, 293, 294, 295, 296, 297, 298, 299, 300, 301, 302, 303, 304, 305, 306, 307, 308, 309, 310, 311, 312, 313, 314, 315, 316, 317, 318, 319, 320, 321, 322, 323, 324, 325, 326, 327, 328, 329, 330, 331, 332, 333, 334, 335, 336, 337, 338, 339, 340, 341, 342, 343, 344, 345, 346, 347, 348, 349, 350, 351, 352, 353, 354, 355, 356, 357, 358, 359, 360, 361, 362, 363, 364, 365, 366, 367, 368, 369, 370, 371, 372, 373, 374, 375, 376, 377, 378, 379, 380, 381, 382, 383, 384, 385, 386, 387, 388, 389, 390, 391, 392, 393, 394, 395, 396, 397, 398, 399, 400, 401, 402, 403, 404, 405, 406, 407, 408, 409, 410, 411, 412, 413, 414, 415, 416, 417, 418, 419, 420, 421, 422, 423, 424, 425, 426, 427, 428, 429, 430, 431, 432, 433, 434, 435, 436, 437, 438, 439, 440, 441, 442, 443, 444, 445, 446, 447, 448, 449, 450, 451, 452, 453, 454, 455, 456, 457, 458, 459, 460, 461, 462, 463, 464, 465, 466, 467, 468, 469, 470, 471, 472, 473, 474, 475, 476, 477, 478, 479, 480, 481, 482, 483, 484, 485, 486, 487, 488, 489, 490, 491, 492, 493, 494, 495, 496, 497, 498, 499, 500, 501, 502, 503, 504, 505, 506, 507, 508, 509, 510, 511, 512, 513, 514, 515, 516, 517, 518, 519, 520, 521, 522, 523, 524, 525, 526, 527, 528, 529, 530, 531, 532, 533, 534, 535, 536, 537, 538, 539, 540, 541, 542, 543, 544, 545, 546, 547, 548, 549, 550, 551, 552, 553, 554, 555, 556, 557, 558, 559, 560, 561, 562, 563, 564, 565, 566, 567, 568, 569, 570, 571, 572, 573, 574, 575, 576, 577, 578, 579, 580, 581, 582, 583, 584, 585, 586, 587, 588, 589, 590, 591, 592, 593, 594, 595], 1.0, 'REPLACE')
_m = ob_s4studio_mesh_1.modifiers.new('s4studio_mesh_1_skin', 'ARMATURE')
_m.object = ob_rig
ob_s4studio_mesh_0.location = (0.0, 0.0, 0.0)
ob_s4studio_mesh_0.show_transparent = True
ob_s4studio_mesh_0.lineart.crease_threshold = 0.0
_m = ob_s4studio_mesh_0.modifiers.new('s4studio_mesh_0_skin', 'ARMATURE')
_m.object = ob_rig
ob_lamp_003.location = (0.0, -3.0, 4.0)
ob_lamp_003.rotation_euler = (0.6503, 0.05522, 1.866)
ob_lamp_003.lock_rotations_4d = False
ob_lamp_003.empty_display_type = 'ARROWS'
ob_lamp_003.color = (0.0, 0.0, 0.0, 0.0)
ob_lamp_003.lineart.crease_threshold = 0.0
ob_lamp_002.location = (0.0, 3.0, 4.0)
ob_lamp_002.rotation_euler = (0.6503, 0.05522, 1.866)
ob_lamp_002.lock_rotations_4d = False
ob_lamp_002.empty_display_type = 'ARROWS'
ob_lamp_002.color = (0.0, 0.0, 0.0, 0.0)
ob_lamp_002.lineart.crease_threshold = 0.0
ob_lamp_001.location = (-3.0, 0.0, 4.0)
ob_lamp_001.rotation_euler = (0.6503, 0.05522, 1.866)
ob_lamp_001.lock_rotations_4d = False
ob_lamp_001.empty_display_type = 'ARROWS'
ob_lamp_001.color = (0.0, 0.0, 0.0, 0.0)
ob_lamp_001.lineart.crease_threshold = 0.0
ob_lamp_004.location = (3.0, 0.0, 4.0)
ob_lamp_004.rotation_euler = (0.6503, 0.05522, 1.866)
ob_lamp_004.lock_rotations_4d = False
ob_lamp_004.empty_display_type = 'ARROWS'
ob_lamp_004.color = (0.0, 0.0, 0.0, 0.0)
ob_lamp_004.lineart.crease_threshold = 0.0
ob_camera.location = (7.481, -6.508, 5.344)
ob_camera.rotation_euler = (1.109, 0.01082, 0.8149)
ob_camera.lock_rotations_4d = False
ob_camera.empty_display_type = 'ARROWS'
ob_camera.color = (0.0, 0.0, 0.0, 0.0)
ob_camera.display_type = 'WIRE'
ob_camera.lineart.crease_threshold = 0.0

# ---- collection membership
col_collection_1.objects.link(ob_rig)
col_collection_1.objects.link(ob_s4studio_mesh_1)
col_collection_1.objects.link(ob_s4studio_mesh_0)
col_collection_1.objects.link(ob_lamp_003)
col_collection_1.objects.link(ob_lamp_002)
col_collection_1.objects.link(ob_lamp_001)
col_collection_1.objects.link(ob_lamp_004)
col_collection_1.objects.link(ob_camera)

# ---- scene / render settings (as saved in the file)
scene.camera = ob_camera
scene.frame_start = 1; scene.frame_end = 250; scene.frame_set(1)
scene.render.engine = 'BLENDER_EEVEE_NEXT'
scene.render.resolution_percentage = 50
scene.render.dither_intensity = 0.0
scene.cycles.use_denoising = False
scene.cycles.samples = 10
scene.cycles.sampling_pattern = 'TABULATED_SOBOL'
scene.cycles.light_sampling_threshold = 0.0
scene.cycles.use_adaptive_sampling = False
scene.cycles.use_light_tree = False
scene.cycles.blur_glossy = 0.0
scene.cycles.volume_bounces = 1
scene.cycles.pixel_filter_type = 'GAUSSIAN'
scene.cycles.sample_clamp_indirect = 0.0
scene.view_settings.view_transform = 'Standard'
bpy.context.view_layer.update()
